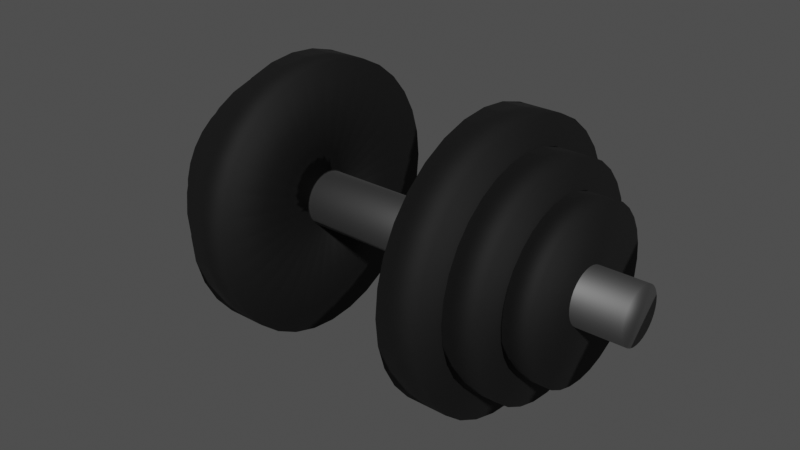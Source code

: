 # Source: dumbbell.blend  (saved by Blender 3.2.14; exported with 4.5.12 LTS)
import bpy
from mathutils import Matrix  # noqa: F401  (used for matrix-valued properties, if any)

bpy.ops.wm.read_factory_settings(use_empty=True)
scene = bpy.context.scene
scene.name = 'Scene'

# ---- collections
col_collection = bpy.data.collections.new('Collection'); scene.collection.children.link(col_collection)

# ---- materials (node trees are filled in below, after node groups)
mat_material_001 = bpy.data.materials.new('Material.001')
mat_material_001.use_transparent_shadow = False
mat_material_002 = bpy.data.materials.new('Material.002')
mat_material_002.use_transparent_shadow = False

# ---- material node trees
mat_material_001.use_nodes = True; mat_material_001.node_tree.nodes.clear()
_N = mat_material_001.node_tree.nodes; _L = mat_material_001.node_tree.links
n0 = _N.new('ShaderNodeBsdfPrincipled'); n0.name = 'Principled BSDF'; n0.location = (10, 300)
n0.distribution = 'GGX'
n0.subsurface_method = 'RANDOM_WALK_SKIN'
n0.inputs[0].default_value = (0.1687, 0.1687, 0.1687, 1.0)
n0.inputs[1].default_value = 1.0
n0.inputs[2].default_value = 0.65
n0.inputs[3].default_value = 1.45
n0.inputs[27].default_value = (0.0, 0.0, 0.0, 1.0)
n0.inputs[28].default_value = 1.0
n1 = _N.new('ShaderNodeOutputMaterial'); n1.name = 'Material Output'; n1.location = (300, 300)
_L.new(n0.outputs[0], n1.inputs[0])
n1.is_active_output = True
mat_material_002.use_nodes = True; mat_material_002.node_tree.nodes.clear()
_N = mat_material_002.node_tree.nodes; _L = mat_material_002.node_tree.links
n0 = _N.new('ShaderNodeOutputMaterial'); n0.name = 'Material Output'; n0.location = (300, 300)
n1 = _N.new('ShaderNodeBsdfPrincipled'); n1.name = 'Principled BSDF'; n1.location = (10, 300)
n1.distribution = 'GGX'
n1.subsurface_method = 'RANDOM_WALK_SKIN'
n1.inputs[0].default_value = (0.0, 0.0, 0.0, 1.0)
n1.inputs[2].default_value = 0.8
n1.inputs[3].default_value = 1.45
n1.inputs[27].default_value = (0.0, 0.0, 0.0, 1.0)
_L.new(n1.outputs[0], n0.inputs[0])
n0.is_active_output = True

# ---- world
world_world = bpy.data.worlds.new('World'); scene.world = world_world
world_world.use_nodes = True; world_world.node_tree.nodes.clear()
_N = world_world.node_tree.nodes; _L = world_world.node_tree.links
n0 = _N.new('ShaderNodeOutputWorld'); n0.name = 'World Output'; n0.location = (300, 300)
n1 = _N.new('ShaderNodeBackground'); n1.name = 'Background'; n1.location = (10, 300)
n1.inputs[0].default_value = (0.06285, 0.06285, 0.06285, 1.0)
_L.new(n1.outputs[0], n0.inputs[0])
n0.is_active_output = True
world_world.color = (0.05088, 0.05088, 0.05088)
world_world.use_sun_shadow = False
world_world.sun_shadow_jitter_overblur = 0.0

# ---- meshes
me_cylinder = bpy.data.meshes.new('Cylinder')
me_cylinder.from_pydata([(0.0, 0.2, -1.5), (0.0, 0.2, 1.5), (0.03902, 0.1962, -1.5), (0.03902, 0.1962, 1.5), (0.07654, 0.1848, -1.5), (0.07654, 0.1848, 1.5), (0.1111, 0.1663, -1.5), (0.1111, 0.1663, 1.5), (0.1414, 0.1414, -1.5), (0.1414, 0.1414, 1.5), (0.1663, 0.1111, -1.5), (0.1663, 0.1111, 1.5), (0.1848, 0.07654, -1.5), (0.1848, 0.07654, 1.5), (0.1962, 0.03902, -1.5), (0.1962, 0.03902, 1.5), (0.2, -8.742e-09, -1.5), (0.2, -8.742e-09, 1.5), (0.1962, -0.03902, -1.5), (0.1962, -0.03902, 1.5), (0.1848, -0.07654, -1.5), (0.1848, -0.07654, 1.5), (0.1663, -0.1111, -1.5), (0.1663, -0.1111, 1.5), (0.1414, -0.1414, -1.5), (0.1414, -0.1414, 1.5), (0.1111, -0.1663, -1.5), (0.1111, -0.1663, 1.5), (0.07654, -0.1848, -1.5), (0.07654, -0.1848, 1.5), (0.03902, -0.1962, -1.5), (0.03902, -0.1962, 1.5), (-1.748e-08, -0.2, -1.5), (-1.748e-08, -0.2, 1.5), (-0.03902, -0.1962, -1.5), (-0.03902, -0.1962, 1.5), (-0.07654, -0.1848, -1.5), (-0.07654, -0.1848, 1.5), (-0.1111, -0.1663, -1.5), (-0.1111, -0.1663, 1.5), (-0.1414, -0.1414, -1.5), (-0.1414, -0.1414, 1.5), (-0.1663, -0.1111, -1.5), (-0.1663, -0.1111, 1.5), (-0.1848, -0.07654, -1.5), (-0.1848, -0.07654, 1.5), (-0.1962, -0.03902, -1.5), (-0.1962, -0.03902, 1.5), (-0.2, 2.385e-09, -1.5), (-0.2, 2.385e-09, 1.5), (-0.1962, 0.03902, -1.5), (-0.1962, 0.03902, 1.5), (-0.1848, 0.07654, -1.5), (-0.1848, 0.07654, 1.5), (-0.1663, 0.1111, -1.5), (-0.1663, 0.1111, 1.5), (-0.1414, 0.1414, -1.5), (-0.1414, 0.1414, 1.5), (-0.1111, 0.1663, -1.5), (-0.1111, 0.1663, 1.5), (-0.07654, 0.1848, -1.5), (-0.07654, 0.1848, 1.5), (-0.03902, 0.1962, -1.5), (-0.03902, 0.1962, 1.5)], [], [(0, 1, 3, 2), (2, 3, 5, 4), (4, 5, 7, 6), (6, 7, 9, 8), (8, 9, 11, 10), (10, 11, 13, 12), (12, 13, 15, 14), (14, 15, 17, 16), (16, 17, 19, 18), (18, 19, 21, 20), (20, 21, 23, 22), (22, 23, 25, 24), (24, 25, 27, 26), (26, 27, 29, 28), (28, 29, 31, 30), (30, 31, 33, 32), (32, 33, 35, 34), (34, 35, 37, 36), (36, 37, 39, 38), (38, 39, 41, 40), (40, 41, 43, 42), (42, 43, 45, 44), (44, 45, 47, 46), (46, 47, 49, 48), (48, 49, 51, 50), (50, 51, 53, 52), (52, 53, 55, 54), (54, 55, 57, 56), (56, 57, 59, 58), (58, 59, 61, 60), (3, 1, 63, 61, 59, 57, 55, 53, 51, 49, 47, 45, 43, 41, 39, 37, 35, 33, 31, 29, 27, 25, 23, 21, 19, 17, 15, 13, 11, 9, 7, 5), (60, 61, 63, 62), (62, 63, 1, 0), (0, 2, 4, 6, 8, 10, 12, 14, 16, 18, 20, 22, 24, 26, 28, 30, 32, 34, 36, 38, 40, 42, 44, 46, 48, 50, 52, 54, 56, 58, 60, 62)])
me_cylinder.polygons.foreach_set('use_smooth', [True] * 34)
_uv = me_cylinder.uv_layers.new(name='UVMap')
_uv.uv.foreach_set('vector', [1.0, 0.5, 1.0, 1.0, 0.9688, 1.0, 0.9688, 0.5, 0.9688, 0.5, 0.9688, 1.0, 0.9375, 1.0, 0.9375, 0.5, 0.9375, 0.5, 0.9375, 1.0, 0.9062, 1.0, 0.9062, 0.5, 0.9062, 0.5, 0.9062, 1.0, 0.875, 1.0, 0.875, 0.5, 0.875, 0.5, 0.875, 1.0, 0.8438, 1.0, 0.8438, 0.5, 0.8438, 0.5, 0.8438, 1.0, 0.8125, 1.0, 0.8125, 0.5, 0.8125, 0.5, 0.8125, 1.0, 0.7812, 1.0, 0.7812, 0.5, 0.7812, 0.5, 0.7812, 1.0, 0.75, 1.0, 0.75, 0.5, 0.75, 0.5, 0.75, 1.0, 0.7188, 1.0, 0.7188, 0.5, 0.7188, 0.5, 0.7188, 1.0, 0.6875, 1.0, 0.6875, 0.5, 0.6875, 0.5, 0.6875, 1.0, 0.6562, 1.0, 0.6562, 0.5, 0.6562, 0.5, 0.6562, 1.0, 0.625, 1.0, 0.625, 0.5, 0.625, 0.5, 0.625, 1.0, 0.5938, 1.0, 0.5938, 0.5, 0.5938, 0.5, 0.5938, 1.0, 0.5625, 1.0, 0.5625, 0.5, 0.5625, 0.5, 0.5625, 1.0, 0.5312, 1.0, 0.5312, 0.5, 0.5312, 0.5, 0.5312, 1.0, 0.5, 1.0, 0.5, 0.5, 0.5, 0.5, 0.5, 1.0, 0.4688, 1.0, 0.4688, 0.5, 0.4688, 0.5, 0.4688, 1.0, 0.4375, 1.0, 0.4375, 0.5, 0.4375, 0.5, 0.4375, 1.0, 0.4062, 1.0, 0.4062, 0.5, 0.4062, 0.5, 0.4062, 1.0, 0.375, 1.0, 0.375, 0.5, 0.375, 0.5, 0.375, 1.0, 0.3438, 1.0, 0.3438, 0.5, 0.3438, 0.5, 0.3438, 1.0, 0.3125, 1.0, 0.3125, 0.5, 0.3125, 0.5, 0.3125, 1.0, 0.2812, 1.0, 0.2812, 0.5, 0.2812, 0.5, 0.2812, 1.0, 0.25, 1.0, 0.25, 0.5, 0.25, 0.5, 0.25, 1.0, 0.2188, 1.0, 0.2188, 0.5, 0.2188, 0.5, 0.2188, 1.0, 0.1875, 1.0, 0.1875, 0.5, 0.1875, 0.5, 0.1875, 1.0, 0.1562, 1.0, 0.1562, 0.5, 0.1562, 0.5, 0.1562, 1.0, 0.125, 1.0, 0.125, 0.5, 0.125, 0.5, 0.125, 1.0, 0.09375, 1.0, 0.09375, 0.5, 0.09375, 0.5, 0.09375, 1.0, 0.0625, 1.0, 0.0625, 0.5, 0.2968, 0.4854, 0.25, 0.49, 0.2032, 0.4854, 0.1582, 0.4717, 0.1167, 0.4496, 0.08029, 0.4197, 0.05045, 0.3833, 0.02827, 0.3418, 0.01461, 0.2968, 0.01, 0.25, 0.01461, 0.2032, 0.02827, 0.1582, 0.05045, 0.1167, 0.08029, 0.08029, 0.1167, 0.05045, 0.1582, 0.02827, 0.2032, 0.01461, 0.25, 0.01, 0.2968, 0.01461, 0.3418, 0.02827, 0.3833, 0.05045, 0.4197, 0.08029, 0.4496, 0.1167, 0.4717, 0.1582, 0.4854, 0.2032, 0.49, 0.25, 0.4854, 0.2968, 0.4717, 0.3418, 0.4496, 0.3833, 0.4197, 0.4197, 0.3833, 0.4496, 0.3418, 0.4717, 0.0625, 0.5, 0.0625, 1.0, 0.03125, 1.0, 0.03125, 0.5, 0.03125, 0.5, 0.03125, 1.0, 0.0, 1.0, 0.0, 0.5, 0.75, 0.49, 0.7968, 0.4854, 0.8418, 0.4717, 0.8833, 0.4496, 0.9197, 0.4197, 0.9496, 0.3833, 0.9717, 0.3418, 0.9854, 0.2968, 0.99, 0.25, 0.9854, 0.2032, 0.9717, 0.1582, 0.9496, 0.1167, 0.9197, 0.08029, 0.8833, 0.05045, 0.8418, 0.02827, 0.7968, 0.01461, 0.75, 0.01, 0.7032, 0.01461, 0.6582, 0.02827, 0.6167, 0.05045, 0.5803, 0.08029, 0.5504, 0.1167, 0.5283, 0.1582, 0.5146, 0.2032, 0.51, 0.25, 0.5146, 0.2968, 0.5283, 0.3418, 0.5504, 0.3833, 0.5803, 0.4197, 0.6167, 0.4496, 0.6582, 0.4717, 0.7032, 0.4854])
me_cylinder.materials.append(mat_material_001)
me_cylinder.update()
me_cylinder_001 = bpy.data.meshes.new('Cylinder.001')
me_cylinder_001.from_pydata([(0.0, 1.001, -0.15), (0.0, 1.001, 0.15), (0.1953, 0.9818, -0.15), (0.1953, 0.9818, 0.15), (0.3831, 0.9248, -0.15), (0.3831, 0.9248, 0.15), (0.5561, 0.8323, -0.15), (0.5561, 0.8323, 0.15), (0.7078, 0.7078, -0.15), (0.7078, 0.7078, 0.15), (0.8323, 0.5561, -0.15), (0.8323, 0.5561, 0.15), (0.9248, 0.3831, -0.15), (0.9248, 0.3831, 0.15), (0.9818, 0.1953, -0.15), (0.9818, 0.1953, 0.15), (1.001, -4.376e-08, -0.15), (1.001, -4.376e-08, 0.15), (0.9818, -0.1953, -0.15), (0.9818, -0.1953, 0.15), (0.9248, -0.3831, -0.15), (0.9248, -0.3831, 0.15), (0.8323, -0.5561, -0.15), (0.8323, -0.5561, 0.15), (0.7078, -0.7078, -0.15), (0.7078, -0.7078, 0.15), (0.5561, -0.8323, -0.15), (0.5561, -0.8323, 0.15), (0.3831, -0.9248, -0.15), (0.3831, -0.9248, 0.15), (0.1953, -0.9818, -0.15), (0.1953, -0.9818, 0.15), (-8.751e-08, -1.001, -0.15), (-8.751e-08, -1.001, 0.15), (-0.1953, -0.9818, -0.15), (-0.1953, -0.9818, 0.15), (-0.3831, -0.9248, -0.15), (-0.3831, -0.9248, 0.15), (-0.5561, -0.8323, -0.15), (-0.5561, -0.8323, 0.15), (-0.7078, -0.7078, -0.15), (-0.7078, -0.7078, 0.15), (-0.8323, -0.5561, -0.15), (-0.8323, -0.5561, 0.15), (-0.9248, -0.3831, -0.15), (-0.9248, -0.3831, 0.15), (-0.9818, -0.1953, -0.15), (-0.9818, -0.1953, 0.15), (-1.001, 1.194e-08, -0.15), (-1.001, 1.194e-08, 0.15), (-0.9818, 0.1953, -0.15), (-0.9818, 0.1953, 0.15), (-0.9248, 0.3831, -0.15), (-0.9248, 0.3831, 0.15), (-0.8323, 0.5561, -0.15), (-0.8323, 0.5561, 0.15), (-0.7078, 0.7078, -0.15), (-0.7078, 0.7078, 0.15), (-0.5561, 0.8323, -0.15), (-0.5561, 0.8323, 0.15), (-0.3831, 0.9248, -0.15), (-0.3831, 0.9248, 0.15), (-0.1953, 0.9818, -0.15), (-0.1953, 0.9818, 0.15), (2.844e-08, 0.2062, 0.15), (0.04023, 0.2022, 0.15), (0.07891, 0.1905, 0.15), (0.1146, 0.1715, 0.15), (0.1458, 0.1458, 0.15), (0.1715, 0.1146, 0.15), (0.1905, 0.07891, 0.15), (0.2022, 0.04023, 0.15), (0.2062, -2.528e-08, 0.15), (0.2022, -0.04023, 0.15), (0.1905, -0.07891, 0.15), (0.1715, -0.1146, 0.15), (0.1458, -0.1458, 0.15), (0.1146, -0.1715, 0.15), (0.07891, -0.1905, 0.15), (0.04023, -0.2022, 0.15), (1.041e-08, -0.2062, 0.15), (-0.04023, -0.2022, 0.15), (-0.07891, -0.1905, 0.15), (-0.1146, -0.1715, 0.15), (-0.1458, -0.1458, 0.15), (-0.1715, -0.1146, 0.15), (-0.1905, -0.07891, 0.15), (-0.2022, -0.04023, 0.15), (-0.2062, -1.381e-08, 0.15), (-0.2022, 0.04023, 0.15), (-0.1905, 0.07891, 0.15), (-0.1715, 0.1146, 0.15), (-0.1458, 0.1458, 0.15), (-0.1146, 0.1715, 0.15), (-0.07891, 0.1905, 0.15), (-0.04023, 0.2022, 0.15), (3.879e-08, 0.2074, -0.15), (0.04046, 0.2034, -0.15), (0.07937, 0.1916, -0.15), (0.1152, 0.1724, -0.15), (0.1467, 0.1467, -0.15), (0.1724, 0.1152, -0.15), (0.1916, 0.07937, -0.15), (0.2034, 0.04046, -0.15), (0.2074, -2.531e-08, -0.15), (0.2034, -0.04046, -0.15), (0.1916, -0.07937, -0.15), (0.1724, -0.1152, -0.15), (0.1467, -0.1467, -0.15), (0.1152, -0.1724, -0.15), (0.07937, -0.1916, -0.15), (0.04046, -0.2034, -0.15), (2.066e-08, -0.2074, -0.15), (-0.04046, -0.2034, -0.15), (-0.07937, -0.1916, -0.15), (-0.1152, -0.1724, -0.15), (-0.1467, -0.1467, -0.15), (-0.1724, -0.1152, -0.15), (-0.1916, -0.07937, -0.15), (-0.2034, -0.04046, -0.15), (-0.2074, -1.377e-08, -0.15), (-0.2034, 0.04046, -0.15), (-0.1916, 0.07937, -0.15), (-0.1724, 0.1152, -0.15), (-0.1467, 0.1467, -0.15), (-0.1152, 0.1724, -0.15), (-0.07937, 0.1916, -0.15), (-0.04046, 0.2034, -0.15), (4.374e-08, 0.2074, 0.1505), (0.04046, 0.2034, 0.1505), (0.07937, 0.1916, 0.1505), (0.1152, 0.1724, 0.1505), (0.1467, 0.1467, 0.1505), (0.1724, 0.1152, 0.1505), (0.1916, 0.07937, 0.1505), (0.2034, 0.04046, 0.1505), (0.2074, -2.531e-08, 0.1505), (0.2034, -0.04046, 0.1505), (0.1916, -0.07937, 0.1505), (0.1724, -0.1152, 0.1505), (0.1467, -0.1467, 0.1505), (0.1152, -0.1724, 0.1505), (0.07937, -0.1916, 0.1505), (0.04046, -0.2034, 0.1505), (2.561e-08, -0.2074, 0.1505), (-0.04046, -0.2034, 0.1505), (-0.07937, -0.1916, 0.1505), (-0.1152, -0.1724, 0.1505), (-0.1467, -0.1467, 0.1505), (-0.1724, -0.1152, 0.1505), (-0.1916, -0.07937, 0.1505), (-0.2034, -0.04046, 0.1505), (-0.2074, -1.377e-08, 0.1505), (-0.2034, 0.04046, 0.1505), (-0.1916, 0.07937, 0.1505), (-0.1724, 0.1152, 0.1505), (-0.1467, 0.1467, 0.1505), (-0.1152, 0.1724, 0.1505), (-0.07937, 0.1916, 0.1505), (-0.04046, 0.2034, 0.1505), (3.472e-08, 0.2062, -0.1484), (0.04023, 0.2022, -0.1484), (0.07891, 0.1905, -0.1484), (0.1146, 0.1715, -0.1484), (0.1458, 0.1458, -0.1484), (0.1715, 0.1146, -0.1484), (0.1905, 0.07891, -0.1484), (0.2022, 0.04023, -0.1484), (0.2062, -2.528e-08, -0.1484), (0.2022, -0.04023, -0.1484), (0.1905, -0.07891, -0.1484), (0.1715, -0.1146, -0.1484), (0.1458, -0.1458, -0.1484), (0.1146, -0.1715, -0.1484), (0.07891, -0.1905, -0.1484), (0.04023, -0.2022, -0.1484), (1.669e-08, -0.2062, -0.1484), (-0.04023, -0.2022, -0.1484), (-0.07891, -0.1905, -0.1484), (-0.1146, -0.1715, -0.1484), (-0.1458, -0.1458, -0.1484), (-0.1715, -0.1146, -0.1484), (-0.1905, -0.07891, -0.1484), (-0.2022, -0.04023, -0.1484), (-0.2062, -1.381e-08, -0.1484), (-0.2022, 0.04023, -0.1484), (-0.1905, 0.07891, -0.1484), (-0.1715, 0.1146, -0.1484), (-0.1458, 0.1458, -0.1484), (-0.1146, 0.1715, -0.1484), (-0.07891, 0.1905, -0.1484), (-0.04023, 0.2022, -0.1484)], [], [(0, 1, 3, 2), (2, 3, 5, 4), (4, 5, 7, 6), (6, 7, 9, 8), (8, 9, 11, 10), (10, 11, 13, 12), (12, 13, 15, 14), (14, 15, 17, 16), (16, 17, 19, 18), (18, 19, 21, 20), (20, 21, 23, 22), (22, 23, 25, 24), (24, 25, 27, 26), (26, 27, 29, 28), (28, 29, 31, 30), (30, 31, 33, 32), (32, 33, 35, 34), (34, 35, 37, 36), (36, 37, 39, 38), (38, 39, 41, 40), (40, 41, 43, 42), (42, 43, 45, 44), (44, 45, 47, 46), (46, 47, 49, 48), (48, 49, 51, 50), (50, 51, 53, 52), (52, 53, 55, 54), (54, 55, 57, 56), (56, 57, 59, 58), (58, 59, 61, 60), (17, 15, 71, 72), (60, 61, 63, 62), (62, 63, 1, 0), (18, 20, 106, 105), (77, 76, 172, 173), (35, 33, 80, 81), (53, 51, 89, 90), (9, 7, 67, 68), (27, 25, 76, 77), (45, 43, 85, 86), (63, 61, 94, 95), (19, 17, 72, 73), (37, 35, 81, 82), (55, 53, 90, 91), (11, 9, 68, 69), (29, 27, 77, 78), (47, 45, 86, 87), (3, 1, 64, 65), (1, 63, 95, 64), (21, 19, 73, 74), (39, 37, 82, 83), (57, 55, 91, 92), (13, 11, 69, 70), (31, 29, 78, 79), (49, 47, 87, 88), (5, 3, 65, 66), (23, 21, 74, 75), (41, 39, 83, 84), (59, 57, 92, 93), (15, 13, 70, 71), (33, 31, 79, 80), (51, 49, 88, 89), (7, 5, 66, 67), (25, 23, 75, 76), (43, 41, 84, 85), (61, 59, 93, 94), (104, 105, 137, 136), (36, 38, 115, 114), (54, 56, 124, 123), (10, 12, 102, 101), (28, 30, 111, 110), (46, 48, 120, 119), (2, 4, 98, 97), (20, 22, 107, 106), (38, 40, 116, 115), (56, 58, 125, 124), (12, 14, 103, 102), (30, 32, 112, 111), (48, 50, 121, 120), (4, 6, 99, 98), (22, 24, 108, 107), (40, 42, 117, 116), (58, 60, 126, 125), (14, 16, 104, 103), (32, 34, 113, 112), (50, 52, 122, 121), (6, 8, 100, 99), (24, 26, 109, 108), (42, 44, 118, 117), (60, 62, 127, 126), (16, 18, 105, 104), (34, 36, 114, 113), (52, 54, 123, 122), (8, 10, 101, 100), (26, 28, 110, 109), (44, 46, 119, 118), (0, 2, 97, 96), (62, 0, 96, 127), (128, 129, 130, 131, 132, 133, 134, 135, 136, 137, 138, 139, 140, 141, 142, 143, 144, 145, 146, 147, 148, 149, 150, 151, 152, 153, 154, 155, 156, 157, 158, 159), (118, 119, 151, 150), (105, 106, 138, 137), (119, 120, 152, 151), (106, 107, 139, 138), (120, 121, 153, 152), (107, 108, 140, 139), (121, 122, 154, 153), (108, 109, 141, 140), (122, 123, 155, 154), (109, 110, 142, 141), (96, 97, 129, 128), (123, 124, 156, 155), (110, 111, 143, 142), (97, 98, 130, 129), (124, 125, 157, 156), (111, 112, 144, 143), (98, 99, 131, 130), (125, 126, 158, 157), (112, 113, 145, 144), (99, 100, 132, 131), (126, 127, 159, 158), (113, 114, 146, 145), (100, 101, 133, 132), (127, 96, 128, 159), (114, 115, 147, 146), (101, 102, 134, 133), (115, 116, 148, 147), (102, 103, 135, 134), (116, 117, 149, 148), (103, 104, 136, 135), (117, 118, 150, 149), (161, 160, 191, 190, 189, 188, 187, 186, 185, 184, 183, 182, 181, 180, 179, 178, 177, 176, 175, 174, 173, 172, 171, 170, 169, 168, 167, 166, 165, 164, 163, 162), (91, 90, 186, 187), (78, 77, 173, 174), (65, 64, 160, 161), (92, 91, 187, 188), (79, 78, 174, 175), (66, 65, 161, 162), (93, 92, 188, 189), (80, 79, 175, 176), (67, 66, 162, 163), (94, 93, 189, 190), (81, 80, 176, 177), (68, 67, 163, 164), (95, 94, 190, 191), (82, 81, 177, 178), (69, 68, 164, 165), (64, 95, 191, 160), (83, 82, 178, 179), (70, 69, 165, 166), (84, 83, 179, 180), (71, 70, 166, 167), (85, 84, 180, 181), (72, 71, 167, 168), (86, 85, 181, 182), (73, 72, 168, 169), (87, 86, 182, 183), (74, 73, 169, 170), (88, 87, 183, 184), (75, 74, 170, 171), (89, 88, 184, 185), (76, 75, 171, 172), (90, 89, 185, 186)])
me_cylinder_001.polygons.foreach_set('use_smooth', [True] * 162)
_uv = me_cylinder_001.uv_layers.new(name='UVMap')
_uv.uv.foreach_set('vector', [1.0, 0.5, 1.0, 1.0, 0.9688, 1.0, 0.9688, 0.5, 0.9688, 0.5, 0.9688, 1.0, 0.9375, 1.0, 0.9375, 0.5, 0.9375, 0.5, 0.9375, 1.0, 0.9062, 1.0, 0.9062, 0.5, 0.9062, 0.5, 0.9062, 1.0, 0.875, 1.0, 0.875, 0.5, 0.875, 0.5, 0.875, 1.0, 0.8438, 1.0, 0.8438, 0.5, 0.8438, 0.5, 0.8438, 1.0, 0.8125, 1.0, 0.8125, 0.5, 0.8125, 0.5, 0.8125, 1.0, 0.7812, 1.0, 0.7812, 0.5, 0.7812, 0.5, 0.7812, 1.0, 0.75, 1.0, 0.75, 0.5, 0.75, 0.5, 0.75, 1.0, 0.7188, 1.0, 0.7188, 0.5, 0.7188, 0.5, 0.7188, 1.0, 0.6875, 1.0, 0.6875, 0.5, 0.6875, 0.5, 0.6875, 1.0, 0.6562, 1.0, 0.6562, 0.5, 0.6562, 0.5, 0.6562, 1.0, 0.625, 1.0, 0.625, 0.5, 0.625, 0.5, 0.625, 1.0, 0.5938, 1.0, 0.5938, 0.5, 0.5938, 0.5, 0.5938, 1.0, 0.5625, 1.0, 0.5625, 0.5, 0.5625, 0.5, 0.5625, 1.0, 0.5312, 1.0, 0.5312, 0.5, 0.5312, 0.5, 0.5312, 1.0, 0.5, 1.0, 0.5, 0.5, 0.5, 0.5, 0.5, 1.0, 0.4688, 1.0, 0.4688, 0.5, 0.4688, 0.5, 0.4688, 1.0, 0.4375, 1.0, 0.4375, 0.5, 0.4375, 0.5, 0.4375, 1.0, 0.4062, 1.0, 0.4062, 0.5, 0.4062, 0.5, 0.4062, 1.0, 0.375, 1.0, 0.375, 0.5, 0.375, 0.5, 0.375, 1.0, 0.3438, 1.0, 0.3438, 0.5, 0.3438, 0.5, 0.3438, 1.0, 0.3125, 1.0, 0.3125, 0.5, 0.3125, 0.5, 0.3125, 1.0, 0.2812, 1.0, 0.2812, 0.5, 0.2812, 0.5, 0.2812, 1.0, 0.25, 1.0, 0.25, 0.5, 0.25, 0.5, 0.25, 1.0, 0.2188, 1.0, 0.2188, 0.5, 0.2188, 0.5, 0.2188, 1.0, 0.1875, 1.0, 0.1875, 0.5, 0.1875, 0.5, 0.1875, 1.0, 0.1562, 1.0, 0.1562, 0.5, 0.1562, 0.5, 0.1562, 1.0, 0.125, 1.0, 0.125, 0.5, 0.125, 0.5, 0.125, 1.0, 0.09375, 1.0, 0.09375, 0.5, 0.09375, 0.5, 0.09375, 1.0, 0.0625, 1.0, 0.0625, 0.5, 0.75, 1.0, 0.7812, 1.0, 0.7812, 1.0, 0.75, 1.0, 0.0625, 0.5, 0.0625, 1.0, 0.03125, 1.0, 0.03125, 0.5, 0.03125, 0.5, 0.03125, 1.0, 0.0, 1.0, 0.0, 0.5, 0.7188, 0.5, 0.6875, 0.5, 0.6875, 0.5, 0.7188, 0.5, 0.5938, 1.0, 0.625, 1.0, 0.625, 1.0, 0.5938, 1.0, 0.4688, 1.0, 0.5, 1.0, 0.5, 1.0, 0.4688, 1.0, 0.1875, 1.0, 0.2188, 1.0, 0.2188, 1.0, 0.1875, 1.0, 0.875, 1.0, 0.9062, 1.0, 0.9062, 1.0, 0.875, 1.0, 0.5938, 1.0, 0.625, 1.0, 0.625, 1.0, 0.5938, 1.0, 0.3125, 1.0, 0.3438, 1.0, 0.3438, 1.0, 0.3125, 1.0, 0.03125, 1.0, 0.0625, 1.0, 0.0625, 1.0, 0.03125, 1.0, 0.7188, 1.0, 0.75, 1.0, 0.75, 1.0, 0.7188, 1.0, 0.4375, 1.0, 0.4688, 1.0, 0.4688, 1.0, 0.4375, 1.0, 0.1562, 1.0, 0.1875, 1.0, 0.1875, 1.0, 0.1562, 1.0, 0.8438, 1.0, 0.875, 1.0, 0.875, 1.0, 0.8438, 1.0, 0.5625, 1.0, 0.5938, 1.0, 0.5938, 1.0, 0.5625, 1.0, 0.2812, 1.0, 0.3125, 1.0, 0.3125, 1.0, 0.2812, 1.0, 0.9688, 1.0, 1.0, 1.0, 1.0, 1.0, 0.9688, 1.0, 0.0, 1.0, 0.03125, 1.0, 0.03125, 1.0, 0.0, 1.0, 0.6875, 1.0, 0.7188, 1.0, 0.7188, 1.0, 0.6875, 1.0, 0.4062, 1.0, 0.4375, 1.0, 0.4375, 1.0, 0.4062, 1.0, 0.125, 1.0, 0.1562, 1.0, 0.1562, 1.0, 0.125, 1.0, 0.8125, 1.0, 0.8438, 1.0, 0.8438, 1.0, 0.8125, 1.0, 0.5312, 1.0, 0.5625, 1.0, 0.5625, 1.0, 0.5312, 1.0, 0.25, 1.0, 0.2812, 1.0, 0.2812, 1.0, 0.25, 1.0, 0.9375, 1.0, 0.9688, 1.0, 0.9688, 1.0, 0.9375, 1.0, 0.6562, 1.0, 0.6875, 1.0, 0.6875, 1.0, 0.6562, 1.0, 0.375, 1.0, 0.4062, 1.0, 0.4062, 1.0, 0.375, 1.0, 0.09375, 1.0, 0.125, 1.0, 0.125, 1.0, 0.09375, 1.0, 0.7812, 1.0, 0.8125, 1.0, 0.8125, 1.0, 0.7812, 1.0, 0.5, 1.0, 0.5312, 1.0, 0.5312, 1.0, 0.5, 1.0, 0.2188, 1.0, 0.25, 1.0, 0.25, 1.0, 0.2188, 1.0, 0.9062, 1.0, 0.9375, 1.0, 0.9375, 1.0, 0.9062, 1.0, 0.625, 1.0, 0.6562, 1.0, 0.6562, 1.0, 0.625, 1.0, 0.3438, 1.0, 0.375, 1.0, 0.375, 1.0, 0.3438, 1.0, 0.0625, 1.0, 0.09375, 1.0, 0.09375, 1.0, 0.0625, 1.0, 0.75, 0.5, 0.7188, 0.5, 0.7188, 0.5, 0.75, 0.5, 0.4375, 0.5, 0.4062, 0.5, 0.4062, 0.5, 0.4375, 0.5, 0.1562, 0.5, 0.125, 0.5, 0.125, 0.5, 0.1562, 0.5, 0.8438, 0.5, 0.8125, 0.5, 0.8125, 0.5, 0.8438, 0.5, 0.5625, 0.5, 0.5312, 0.5, 0.5312, 0.5, 0.5625, 0.5, 0.2812, 0.5, 0.25, 0.5, 0.25, 0.5, 0.2812, 0.5, 0.9688, 0.5, 0.9375, 0.5, 0.9375, 0.5, 0.9688, 0.5, 0.6875, 0.5, 0.6562, 0.5, 0.6562, 0.5, 0.6875, 0.5, 0.4062, 0.5, 0.375, 0.5, 0.375, 0.5, 0.4062, 0.5, 0.125, 0.5, 0.09375, 0.5, 0.09375, 0.5, 0.125, 0.5, 0.8125, 0.5, 0.7812, 0.5, 0.7812, 0.5, 0.8125, 0.5, 0.5312, 0.5, 0.5, 0.5, 0.5, 0.5, 0.5312, 0.5, 0.25, 0.5, 0.2188, 0.5, 0.2188, 0.5, 0.25, 0.5, 0.9375, 0.5, 0.9062, 0.5, 0.9062, 0.5, 0.9375, 0.5, 0.6562, 0.5, 0.625, 0.5, 0.625, 0.5, 0.6562, 0.5, 0.375, 0.5, 0.3438, 0.5, 0.3438, 0.5, 0.375, 0.5, 0.09375, 0.5, 0.0625, 0.5, 0.0625, 0.5, 0.09375, 0.5, 0.7812, 0.5, 0.75, 0.5, 0.75, 0.5, 0.7812, 0.5, 0.5, 0.5, 0.4688, 0.5, 0.4688, 0.5, 0.5, 0.5, 0.2188, 0.5, 0.1875, 0.5, 0.1875, 0.5, 0.2188, 0.5, 0.9062, 0.5, 0.875, 0.5, 0.875, 0.5, 0.9062, 0.5, 0.625, 0.5, 0.5938, 0.5, 0.5938, 0.5, 0.625, 0.5, 0.3438, 0.5, 0.3125, 0.5, 0.3125, 0.5, 0.3438, 0.5, 0.0625, 0.5, 0.03125, 0.5, 0.03125, 0.5, 0.0625, 0.5, 0.75, 0.5, 0.7188, 0.5, 0.7188, 0.5, 0.75, 0.5, 0.4688, 0.5, 0.4375, 0.5, 0.4375, 0.5, 0.4688, 0.5, 0.1875, 0.5, 0.1562, 0.5, 0.1562, 0.5, 0.1875, 0.5, 0.875, 0.5, 0.8438, 0.5, 0.8438, 0.5, 0.875, 0.5, 0.5938, 0.5, 0.5625, 0.5, 0.5625, 0.5, 0.5938, 0.5, 0.3125, 0.5, 0.2812, 0.5, 0.2812, 0.5, 0.3125, 0.5, 1.0, 0.5, 0.9688, 0.5, 0.9688, 0.5, 1.0, 0.5, 0.03125, 0.5, 0.0, 0.5, 0.0, 0.5, 0.03125, 0.5, 0.75, 0.49, 0.7968, 0.4854, 0.8418, 0.4717, 0.8833, 0.4496, 0.9197, 0.4197, 0.9496, 0.3833, 0.9717, 0.3418, 0.9854, 0.2968, 0.99, 0.25, 0.9854, 0.2032, 0.9717, 0.1582, 0.9496, 0.1167, 0.9197, 0.08029, 0.8833, 0.05045, 0.8418, 0.02827, 0.7968, 0.01461, 0.75, 0.01, 0.7032, 0.01461, 0.6582, 0.02827, 0.6167, 0.05045, 0.5803, 0.08029, 0.5504, 0.1167, 0.5283, 0.1582, 0.5146, 0.2032, 0.51, 0.25, 0.5146, 0.2968, 0.5283, 0.3418, 0.5504, 0.3833, 0.5803, 0.4197, 0.6167, 0.4496, 0.6582, 0.4717, 0.7032, 0.4854, 0.3125, 0.5, 0.2812, 0.5, 0.2812, 0.5, 0.3125, 0.5, 0.7188, 0.5, 0.6875, 0.5, 0.6875, 0.5, 0.7188, 0.5, 0.2812, 0.5, 0.25, 0.5, 0.25, 0.5, 0.2812, 0.5, 0.6875, 0.5, 0.6562, 0.5, 0.6562, 0.5, 0.6875, 0.5, 0.25, 0.5, 0.2188, 0.5, 0.2188, 0.5, 0.25, 0.5, 0.6562, 0.5, 0.625, 0.5, 0.625, 0.5, 0.6562, 0.5, 0.2188, 0.5, 0.1875, 0.5, 0.1875, 0.5, 0.2188, 0.5, 0.625, 0.5, 0.5938, 0.5, 0.5938, 0.5, 0.625, 0.5, 0.1875, 0.5, 0.1562, 0.5, 0.1562, 0.5, 0.1875, 0.5, 0.5938, 0.5, 0.5625, 0.5, 0.5625, 0.5, 0.5938, 0.5, 1.0, 0.5, 0.9688, 0.5, 0.9688, 0.5, 1.0, 0.5, 0.1562, 0.5, 0.125, 0.5, 0.125, 0.5, 0.1562, 0.5, 0.5625, 0.5, 0.5312, 0.5, 0.5312, 0.5, 0.5625, 0.5, 0.9688, 0.5, 0.9375, 0.5, 0.9375, 0.5, 0.9688, 0.5, 0.125, 0.5, 0.09375, 0.5, 0.09375, 0.5, 0.125, 0.5, 0.5312, 0.5, 0.5, 0.5, 0.5, 0.5, 0.5312, 0.5, 0.9375, 0.5, 0.9062, 0.5, 0.9062, 0.5, 0.9375, 0.5, 0.09375, 0.5, 0.0625, 0.5, 0.0625, 0.5, 0.09375, 0.5, 0.5, 0.5, 0.4688, 0.5, 0.4688, 0.5, 0.5, 0.5, 0.9062, 0.5, 0.875, 0.5, 0.875, 0.5, 0.9062, 0.5, 0.0625, 0.5, 0.03125, 0.5, 0.03125, 0.5, 0.0625, 0.5, 0.4688, 0.5, 0.4375, 0.5, 0.4375, 0.5, 0.4688, 0.5, 0.875, 0.5, 0.8438, 0.5, 0.8438, 0.5, 0.875, 0.5, 0.03125, 0.5, 0.0, 0.5, 0.0, 0.5, 0.03125, 0.5, 0.4375, 0.5, 0.4062, 0.5, 0.4062, 0.5, 0.4375, 0.5, 0.8438, 0.5, 0.8125, 0.5, 0.8125, 0.5, 0.8438, 0.5, 0.4062, 0.5, 0.375, 0.5, 0.375, 0.5, 0.4062, 0.5, 0.8125, 0.5, 0.7812, 0.5, 0.7812, 0.5, 0.8125, 0.5, 0.375, 0.5, 0.3438, 0.5, 0.3438, 0.5, 0.375, 0.5, 0.7812, 0.5, 0.75, 0.5, 0.75, 0.5, 0.7812, 0.5, 0.3438, 0.5, 0.3125, 0.5, 0.3125, 0.5, 0.3438, 0.5, 0.2968, 0.4854, 0.25, 0.49, 0.2032, 0.4854, 0.1582, 0.4717, 0.1167, 0.4496, 0.08029, 0.4197, 0.05045, 0.3833, 0.02827, 0.3418, 0.01461, 0.2968, 0.01, 0.25, 0.01461, 0.2032, 0.02827, 0.1582, 0.05045, 0.1167, 0.08029, 0.08029, 0.1167, 0.05045, 0.1582, 0.02827, 0.2032, 0.01461, 0.25, 0.01, 0.2968, 0.01461, 0.3418, 0.02827, 0.3833, 0.05045, 0.4197, 0.08029, 0.4496, 0.1167, 0.4717, 0.1582, 0.4854, 0.2032, 0.49, 0.25, 0.4854, 0.2968, 0.4717, 0.3418, 0.4496, 0.3833, 0.4197, 0.4197, 0.3833, 0.4496, 0.3418, 0.4717, 0.1562, 1.0, 0.1875, 1.0, 0.1875, 1.0, 0.1562, 1.0, 0.5625, 1.0, 0.5938, 1.0, 0.5938, 1.0, 0.5625, 1.0, 0.9688, 1.0, 1.0, 1.0, 1.0, 1.0, 0.9688, 1.0, 0.125, 1.0, 0.1562, 1.0, 0.1562, 1.0, 0.125, 1.0, 0.5312, 1.0, 0.5625, 1.0, 0.5625, 1.0, 0.5312, 1.0, 0.9375, 1.0, 0.9688, 1.0, 0.9688, 1.0, 0.9375, 1.0, 0.09375, 1.0, 0.125, 1.0, 0.125, 1.0, 0.09375, 1.0, 0.5, 1.0, 0.5312, 1.0, 0.5312, 1.0, 0.5, 1.0, 0.9062, 1.0, 0.9375, 1.0, 0.9375, 1.0, 0.9062, 1.0, 0.0625, 1.0, 0.09375, 1.0, 0.09375, 1.0, 0.0625, 1.0, 0.4688, 1.0, 0.5, 1.0, 0.5, 1.0, 0.4688, 1.0, 0.875, 1.0, 0.9062, 1.0, 0.9062, 1.0, 0.875, 1.0, 0.03125, 1.0, 0.0625, 1.0, 0.0625, 1.0, 0.03125, 1.0, 0.4375, 1.0, 0.4688, 1.0, 0.4688, 1.0, 0.4375, 1.0, 0.8438, 1.0, 0.875, 1.0, 0.875, 1.0, 0.8438, 1.0, 0.0, 1.0, 0.03125, 1.0, 0.03125, 1.0, 0.0, 1.0, 0.4062, 1.0, 0.4375, 1.0, 0.4375, 1.0, 0.4062, 1.0, 0.8125, 1.0, 0.8438, 1.0, 0.8438, 1.0, 0.8125, 1.0, 0.375, 1.0, 0.4062, 1.0, 0.4062, 1.0, 0.375, 1.0, 0.7812, 1.0, 0.8125, 1.0, 0.8125, 1.0, 0.7812, 1.0, 0.3438, 1.0, 0.375, 1.0, 0.375, 1.0, 0.3438, 1.0, 0.75, 1.0, 0.7812, 1.0, 0.7812, 1.0, 0.75, 1.0, 0.3125, 1.0, 0.3438, 1.0, 0.3438, 1.0, 0.3125, 1.0, 0.7188, 1.0, 0.75, 1.0, 0.75, 1.0, 0.7188, 1.0, 0.2812, 1.0, 0.3125, 1.0, 0.3125, 1.0, 0.2812, 1.0, 0.6875, 1.0, 0.7188, 1.0, 0.7188, 1.0, 0.6875, 1.0, 0.25, 1.0, 0.2812, 1.0, 0.2812, 1.0, 0.25, 1.0, 0.6562, 1.0, 0.6875, 1.0, 0.6875, 1.0, 0.6562, 1.0, 0.2188, 1.0, 0.25, 1.0, 0.25, 1.0, 0.2188, 1.0, 0.625, 1.0, 0.6562, 1.0, 0.6562, 1.0, 0.625, 1.0, 0.1875, 1.0, 0.2188, 1.0, 0.2188, 1.0, 0.1875, 1.0])
me_cylinder_001.materials.append(mat_material_002)
me_cylinder_001.update()
me_cylinder_003 = bpy.data.meshes.new('Cylinder.003')
me_cylinder_003.from_pydata([(0.0, 1.001, -0.15), (0.0, 1.001, 0.15), (0.1953, 0.9818, -0.15), (0.1953, 0.9818, 0.15), (0.3831, 0.9248, -0.15), (0.3831, 0.9248, 0.15), (0.5561, 0.8323, -0.15), (0.5561, 0.8323, 0.15), (0.7078, 0.7078, -0.15), (0.7078, 0.7078, 0.15), (0.8323, 0.5561, -0.15), (0.8323, 0.5561, 0.15), (0.9248, 0.3831, -0.15), (0.9248, 0.3831, 0.15), (0.9818, 0.1953, -0.15), (0.9818, 0.1953, 0.15), (1.001, -4.376e-08, -0.15), (1.001, -4.376e-08, 0.15), (0.9818, -0.1953, -0.15), (0.9818, -0.1953, 0.15), (0.9248, -0.3831, -0.15), (0.9248, -0.3831, 0.15), (0.8323, -0.5561, -0.15), (0.8323, -0.5561, 0.15), (0.7078, -0.7078, -0.15), (0.7078, -0.7078, 0.15), (0.5561, -0.8323, -0.15), (0.5561, -0.8323, 0.15), (0.3831, -0.9248, -0.15), (0.3831, -0.9248, 0.15), (0.1953, -0.9818, -0.15), (0.1953, -0.9818, 0.15), (-8.751e-08, -1.001, -0.15), (-8.751e-08, -1.001, 0.15), (-0.1953, -0.9818, -0.15), (-0.1953, -0.9818, 0.15), (-0.3831, -0.9248, -0.15), (-0.3831, -0.9248, 0.15), (-0.5561, -0.8323, -0.15), (-0.5561, -0.8323, 0.15), (-0.7078, -0.7078, -0.15), (-0.7078, -0.7078, 0.15), (-0.8323, -0.5561, -0.15), (-0.8323, -0.5561, 0.15), (-0.9248, -0.3831, -0.15), (-0.9248, -0.3831, 0.15), (-0.9818, -0.1953, -0.15), (-0.9818, -0.1953, 0.15), (-1.001, 1.194e-08, -0.15), (-1.001, 1.194e-08, 0.15), (-0.9818, 0.1953, -0.15), (-0.9818, 0.1953, 0.15), (-0.9248, 0.3831, -0.15), (-0.9248, 0.3831, 0.15), (-0.8323, 0.5561, -0.15), (-0.8323, 0.5561, 0.15), (-0.7078, 0.7078, -0.15), (-0.7078, 0.7078, 0.15), (-0.5561, 0.8323, -0.15), (-0.5561, 0.8323, 0.15), (-0.3831, 0.9248, -0.15), (-0.3831, 0.9248, 0.15), (-0.1953, 0.9818, -0.15), (-0.1953, 0.9818, 0.15)], [], [(0, 1, 3, 2), (2, 3, 5, 4), (4, 5, 7, 6), (6, 7, 9, 8), (8, 9, 11, 10), (10, 11, 13, 12), (12, 13, 15, 14), (14, 15, 17, 16), (16, 17, 19, 18), (18, 19, 21, 20), (20, 21, 23, 22), (22, 23, 25, 24), (24, 25, 27, 26), (26, 27, 29, 28), (28, 29, 31, 30), (30, 31, 33, 32), (32, 33, 35, 34), (34, 35, 37, 36), (36, 37, 39, 38), (38, 39, 41, 40), (40, 41, 43, 42), (42, 43, 45, 44), (44, 45, 47, 46), (46, 47, 49, 48), (48, 49, 51, 50), (50, 51, 53, 52), (52, 53, 55, 54), (54, 55, 57, 56), (56, 57, 59, 58), (58, 59, 61, 60), (3, 1, 63, 61, 59, 57, 55, 53, 51, 49, 47, 45, 43, 41, 39, 37, 35, 33, 31, 29, 27, 25, 23, 21, 19, 17, 15, 13, 11, 9, 7, 5), (60, 61, 63, 62), (62, 63, 1, 0), (0, 2, 4, 6, 8, 10, 12, 14, 16, 18, 20, 22, 24, 26, 28, 30, 32, 34, 36, 38, 40, 42, 44, 46, 48, 50, 52, 54, 56, 58, 60, 62)])
me_cylinder_003.polygons.foreach_set('use_smooth', [True] * 34)
_uv = me_cylinder_003.uv_layers.new(name='UVMap')
_uv.uv.foreach_set('vector', [1.0, 0.5, 1.0, 1.0, 0.9688, 1.0, 0.9688, 0.5, 0.9688, 0.5, 0.9688, 1.0, 0.9375, 1.0, 0.9375, 0.5, 0.9375, 0.5, 0.9375, 1.0, 0.9062, 1.0, 0.9062, 0.5, 0.9062, 0.5, 0.9062, 1.0, 0.875, 1.0, 0.875, 0.5, 0.875, 0.5, 0.875, 1.0, 0.8438, 1.0, 0.8438, 0.5, 0.8438, 0.5, 0.8438, 1.0, 0.8125, 1.0, 0.8125, 0.5, 0.8125, 0.5, 0.8125, 1.0, 0.7812, 1.0, 0.7812, 0.5, 0.7812, 0.5, 0.7812, 1.0, 0.75, 1.0, 0.75, 0.5, 0.75, 0.5, 0.75, 1.0, 0.7188, 1.0, 0.7188, 0.5, 0.7188, 0.5, 0.7188, 1.0, 0.6875, 1.0, 0.6875, 0.5, 0.6875, 0.5, 0.6875, 1.0, 0.6562, 1.0, 0.6562, 0.5, 0.6562, 0.5, 0.6562, 1.0, 0.625, 1.0, 0.625, 0.5, 0.625, 0.5, 0.625, 1.0, 0.5938, 1.0, 0.5938, 0.5, 0.5938, 0.5, 0.5938, 1.0, 0.5625, 1.0, 0.5625, 0.5, 0.5625, 0.5, 0.5625, 1.0, 0.5312, 1.0, 0.5312, 0.5, 0.5312, 0.5, 0.5312, 1.0, 0.5, 1.0, 0.5, 0.5, 0.5, 0.5, 0.5, 1.0, 0.4688, 1.0, 0.4688, 0.5, 0.4688, 0.5, 0.4688, 1.0, 0.4375, 1.0, 0.4375, 0.5, 0.4375, 0.5, 0.4375, 1.0, 0.4062, 1.0, 0.4062, 0.5, 0.4062, 0.5, 0.4062, 1.0, 0.375, 1.0, 0.375, 0.5, 0.375, 0.5, 0.375, 1.0, 0.3438, 1.0, 0.3438, 0.5, 0.3438, 0.5, 0.3438, 1.0, 0.3125, 1.0, 0.3125, 0.5, 0.3125, 0.5, 0.3125, 1.0, 0.2812, 1.0, 0.2812, 0.5, 0.2812, 0.5, 0.2812, 1.0, 0.25, 1.0, 0.25, 0.5, 0.25, 0.5, 0.25, 1.0, 0.2188, 1.0, 0.2188, 0.5, 0.2188, 0.5, 0.2188, 1.0, 0.1875, 1.0, 0.1875, 0.5, 0.1875, 0.5, 0.1875, 1.0, 0.1562, 1.0, 0.1562, 0.5, 0.1562, 0.5, 0.1562, 1.0, 0.125, 1.0, 0.125, 0.5, 0.125, 0.5, 0.125, 1.0, 0.09375, 1.0, 0.09375, 0.5, 0.09375, 0.5, 0.09375, 1.0, 0.0625, 1.0, 0.0625, 0.5, 0.2968, 0.4854, 0.25, 0.49, 0.2032, 0.4854, 0.1582, 0.4717, 0.1167, 0.4496, 0.08029, 0.4197, 0.05045, 0.3833, 0.02827, 0.3418, 0.01461, 0.2968, 0.01, 0.25, 0.01461, 0.2032, 0.02827, 0.1582, 0.05045, 0.1167, 0.08029, 0.08029, 0.1167, 0.05045, 0.1582, 0.02827, 0.2032, 0.01461, 0.25, 0.01, 0.2968, 0.01461, 0.3418, 0.02827, 0.3833, 0.05045, 0.4197, 0.08029, 0.4496, 0.1167, 0.4717, 0.1582, 0.4854, 0.2032, 0.49, 0.25, 0.4854, 0.2968, 0.4717, 0.3418, 0.4496, 0.3833, 0.4197, 0.4197, 0.3833, 0.4496, 0.3418, 0.4717, 0.0625, 0.5, 0.0625, 1.0, 0.03125, 1.0, 0.03125, 0.5, 0.03125, 0.5, 0.03125, 1.0, 0.0, 1.0, 0.0, 0.5, 0.75, 0.49, 0.7968, 0.4854, 0.8418, 0.4717, 0.8833, 0.4496, 0.9197, 0.4197, 0.9496, 0.3833, 0.9717, 0.3418, 0.9854, 0.2968, 0.99, 0.25, 0.9854, 0.2032, 0.9717, 0.1582, 0.9496, 0.1167, 0.9197, 0.08029, 0.8833, 0.05045, 0.8418, 0.02827, 0.7968, 0.01461, 0.75, 0.01, 0.7032, 0.01461, 0.6582, 0.02827, 0.6167, 0.05045, 0.5803, 0.08029, 0.5504, 0.1167, 0.5283, 0.1582, 0.5146, 0.2032, 0.51, 0.25, 0.5146, 0.2968, 0.5283, 0.3418, 0.5504, 0.3833, 0.5803, 0.4197, 0.6167, 0.4496, 0.6582, 0.4717, 0.7032, 0.4854])
me_cylinder_003.materials.append(mat_material_002)
me_cylinder_003.update()
me_cylinder_004 = bpy.data.meshes.new('Cylinder.004')
me_cylinder_004.from_pydata([(0.0, 0.8, -0.125), (0.0, 0.8, 0.125), (0.1561, 0.7846, -0.125), (0.1561, 0.7846, 0.125), (0.3061, 0.7391, -0.125), (0.3061, 0.7391, 0.125), (0.4445, 0.6652, -0.125), (0.4445, 0.6652, 0.125), (0.5657, 0.5657, -0.125), (0.5657, 0.5657, 0.125), (0.6652, 0.4445, -0.125), (0.6652, 0.4445, 0.125), (0.7391, 0.3061, -0.125), (0.7391, 0.3061, 0.125), (0.7846, 0.1561, -0.125), (0.7846, 0.1561, 0.125), (0.8, -3.497e-08, -0.125), (0.8, -3.497e-08, 0.125), (0.7846, -0.1561, -0.125), (0.7846, -0.1561, 0.125), (0.7391, -0.3061, -0.125), (0.7391, -0.3061, 0.125), (0.6652, -0.4445, -0.125), (0.6652, -0.4445, 0.125), (0.5657, -0.5657, -0.125), (0.5657, -0.5657, 0.125), (0.4445, -0.6652, -0.125), (0.4445, -0.6652, 0.125), (0.3061, -0.7391, -0.125), (0.3061, -0.7391, 0.125), (0.1561, -0.7846, -0.125), (0.1561, -0.7846, 0.125), (-6.994e-08, -0.8, -0.125), (-6.994e-08, -0.8, 0.125), (-0.1561, -0.7846, -0.125), (-0.1561, -0.7846, 0.125), (-0.3061, -0.7391, -0.125), (-0.3061, -0.7391, 0.125), (-0.4445, -0.6652, -0.125), (-0.4445, -0.6652, 0.125), (-0.5657, -0.5657, -0.125), (-0.5657, -0.5657, 0.125), (-0.6652, -0.4445, -0.125), (-0.6652, -0.4445, 0.125), (-0.7391, -0.3061, -0.125), (-0.7391, -0.3061, 0.125), (-0.7846, -0.1561, -0.125), (-0.7846, -0.1561, 0.125), (-0.8, 9.54e-09, -0.125), (-0.8, 9.54e-09, 0.125), (-0.7846, 0.1561, -0.125), (-0.7846, 0.1561, 0.125), (-0.7391, 0.3061, -0.125), (-0.7391, 0.3061, 0.125), (-0.6652, 0.4445, -0.125), (-0.6652, 0.4445, 0.125), (-0.5657, 0.5657, -0.125), (-0.5657, 0.5657, 0.125), (-0.4445, 0.6652, -0.125), (-0.4445, 0.6652, 0.125), (-0.3061, 0.7391, -0.125), (-0.3061, 0.7391, 0.125), (-0.1561, 0.7846, -0.125), (-0.1561, 0.7846, 0.125), (1.366e-08, 0.2025, 0.125), (0.03951, 0.1986, 0.125), (0.0775, 0.1871, 0.125), (0.1125, 0.1684, 0.125), (0.1432, 0.1432, 0.125), (0.1684, 0.1125, 0.125), (0.1871, 0.0775, 0.125), (0.1986, 0.03951, 0.125), (0.2025, -8.852e-09, 0.125), (0.1986, -0.03951, 0.125), (0.1871, -0.0775, 0.125), (0.1684, -0.1125, 0.125), (0.1432, -0.1432, 0.125), (0.1125, -0.1684, 0.125), (0.0775, -0.1871, 0.125), (0.03951, -0.1986, 0.125), (-4.048e-09, -0.2025, 0.125), (-0.03951, -0.1986, 0.125), (-0.0775, -0.1871, 0.125), (-0.1125, -0.1684, 0.125), (-0.1432, -0.1432, 0.125), (-0.1684, -0.1125, 0.125), (-0.1871, -0.0775, 0.125), (-0.1986, -0.03951, 0.125), (-0.2025, 2.415e-09, 0.125), (-0.1986, 0.03951, 0.125), (-0.1871, 0.0775, 0.125), (-0.1684, 0.1125, 0.125), (-0.1432, 0.1432, 0.125), (-0.1125, 0.1684, 0.125), (-0.0775, 0.1871, 0.125), (-0.03951, 0.1986, 0.125), (7.749e-09, 0.2025, -0.1248), (0.03951, 0.1986, -0.1248), (0.0775, 0.1871, -0.1248), (0.1125, 0.1684, -0.1248), (0.1432, 0.1432, -0.1248), (0.1684, 0.1125, -0.1248), (0.1871, 0.0775, -0.1248), (0.1986, 0.03951, -0.1248), (0.2025, -8.852e-09, -0.1248), (0.1986, -0.03951, -0.1248), (0.1871, -0.0775, -0.1248), (0.1684, -0.1125, -0.1248), (0.1432, -0.1432, -0.1248), (0.1125, -0.1684, -0.1248), (0.0775, -0.1871, -0.1248), (0.03951, -0.1986, -0.1248), (-9.955e-09, -0.2025, -0.1248), (-0.03951, -0.1986, -0.1248), (-0.0775, -0.1871, -0.1248), (-0.1125, -0.1684, -0.1248), (-0.1432, -0.1432, -0.1248), (-0.1684, -0.1125, -0.1248), (-0.1871, -0.0775, -0.1248), (-0.1986, -0.03951, -0.1248), (-0.2025, 2.415e-09, -0.1248), (-0.1986, 0.03951, -0.1248), (-0.1871, 0.0775, -0.1248), (-0.1684, 0.1125, -0.1248), (-0.1432, 0.1432, -0.1248), (-0.1125, 0.1684, -0.1248), (-0.0775, 0.1871, -0.1248), (-0.03951, 0.1986, -0.1248)], [], [(0, 1, 3, 2), (2, 3, 5, 4), (4, 5, 7, 6), (6, 7, 9, 8), (8, 9, 11, 10), (10, 11, 13, 12), (12, 13, 15, 14), (14, 15, 17, 16), (16, 17, 19, 18), (18, 19, 21, 20), (20, 21, 23, 22), (22, 23, 25, 24), (24, 25, 27, 26), (26, 27, 29, 28), (28, 29, 31, 30), (30, 31, 33, 32), (32, 33, 35, 34), (34, 35, 37, 36), (36, 37, 39, 38), (38, 39, 41, 40), (40, 41, 43, 42), (42, 43, 45, 44), (44, 45, 47, 46), (46, 47, 49, 48), (48, 49, 51, 50), (50, 51, 53, 52), (52, 53, 55, 54), (54, 55, 57, 56), (56, 57, 59, 58), (58, 59, 61, 60), (15, 13, 70, 71), (60, 61, 63, 62), (62, 63, 1, 0), (0, 2, 4, 6, 8, 10, 12, 14, 16, 18, 20, 22, 24, 26, 28, 30, 32, 34, 36, 38, 40, 42, 44, 46, 48, 50, 52, 54, 56, 58, 60, 62), (88, 87, 119, 120), (33, 31, 79, 80), (51, 49, 88, 89), (7, 5, 66, 67), (25, 23, 75, 76), (43, 41, 84, 85), (61, 59, 93, 94), (17, 15, 71, 72), (35, 33, 80, 81), (53, 51, 89, 90), (9, 7, 67, 68), (27, 25, 76, 77), (45, 43, 85, 86), (63, 61, 94, 95), (19, 17, 72, 73), (37, 35, 81, 82), (55, 53, 90, 91), (11, 9, 68, 69), (29, 27, 77, 78), (47, 45, 86, 87), (3, 1, 64, 65), (1, 63, 95, 64), (21, 19, 73, 74), (39, 37, 82, 83), (57, 55, 91, 92), (13, 11, 69, 70), (31, 29, 78, 79), (49, 47, 87, 88), (5, 3, 65, 66), (23, 21, 74, 75), (41, 39, 83, 84), (59, 57, 92, 93), (97, 96, 127, 126, 125, 124, 123, 122, 121, 120, 119, 118, 117, 116, 115, 114, 113, 112, 111, 110, 109, 108, 107, 106, 105, 104, 103, 102, 101, 100, 99, 98), (75, 74, 106, 107), (89, 88, 120, 121), (76, 75, 107, 108), (90, 89, 121, 122), (77, 76, 108, 109), (91, 90, 122, 123), (78, 77, 109, 110), (65, 64, 96, 97), (92, 91, 123, 124), (79, 78, 110, 111), (66, 65, 97, 98), (93, 92, 124, 125), (80, 79, 111, 112), (67, 66, 98, 99), (94, 93, 125, 126), (81, 80, 112, 113), (68, 67, 99, 100), (95, 94, 126, 127), (82, 81, 113, 114), (69, 68, 100, 101), (64, 95, 127, 96), (83, 82, 114, 115), (70, 69, 101, 102), (84, 83, 115, 116), (71, 70, 102, 103), (85, 84, 116, 117), (72, 71, 103, 104), (86, 85, 117, 118), (73, 72, 104, 105), (87, 86, 118, 119), (74, 73, 105, 106)])
me_cylinder_004.polygons.foreach_set('use_smooth', [True] * 98)
_uv = me_cylinder_004.uv_layers.new(name='UVMap')
_uv.uv.foreach_set('vector', [1.0, 0.5, 1.0, 1.0, 0.9688, 1.0, 0.9688, 0.5, 0.9688, 0.5, 0.9688, 1.0, 0.9375, 1.0, 0.9375, 0.5, 0.9375, 0.5, 0.9375, 1.0, 0.9062, 1.0, 0.9062, 0.5, 0.9062, 0.5, 0.9062, 1.0, 0.875, 1.0, 0.875, 0.5, 0.875, 0.5, 0.875, 1.0, 0.8438, 1.0, 0.8438, 0.5, 0.8438, 0.5, 0.8438, 1.0, 0.8125, 1.0, 0.8125, 0.5, 0.8125, 0.5, 0.8125, 1.0, 0.7812, 1.0, 0.7812, 0.5, 0.7812, 0.5, 0.7812, 1.0, 0.75, 1.0, 0.75, 0.5, 0.75, 0.5, 0.75, 1.0, 0.7188, 1.0, 0.7188, 0.5, 0.7188, 0.5, 0.7188, 1.0, 0.6875, 1.0, 0.6875, 0.5, 0.6875, 0.5, 0.6875, 1.0, 0.6562, 1.0, 0.6562, 0.5, 0.6562, 0.5, 0.6562, 1.0, 0.625, 1.0, 0.625, 0.5, 0.625, 0.5, 0.625, 1.0, 0.5938, 1.0, 0.5938, 0.5, 0.5938, 0.5, 0.5938, 1.0, 0.5625, 1.0, 0.5625, 0.5, 0.5625, 0.5, 0.5625, 1.0, 0.5312, 1.0, 0.5312, 0.5, 0.5312, 0.5, 0.5312, 1.0, 0.5, 1.0, 0.5, 0.5, 0.5, 0.5, 0.5, 1.0, 0.4688, 1.0, 0.4688, 0.5, 0.4688, 0.5, 0.4688, 1.0, 0.4375, 1.0, 0.4375, 0.5, 0.4375, 0.5, 0.4375, 1.0, 0.4062, 1.0, 0.4062, 0.5, 0.4062, 0.5, 0.4062, 1.0, 0.375, 1.0, 0.375, 0.5, 0.375, 0.5, 0.375, 1.0, 0.3438, 1.0, 0.3438, 0.5, 0.3438, 0.5, 0.3438, 1.0, 0.3125, 1.0, 0.3125, 0.5, 0.3125, 0.5, 0.3125, 1.0, 0.2812, 1.0, 0.2812, 0.5, 0.2812, 0.5, 0.2812, 1.0, 0.25, 1.0, 0.25, 0.5, 0.25, 0.5, 0.25, 1.0, 0.2188, 1.0, 0.2188, 0.5, 0.2188, 0.5, 0.2188, 1.0, 0.1875, 1.0, 0.1875, 0.5, 0.1875, 0.5, 0.1875, 1.0, 0.1562, 1.0, 0.1562, 0.5, 0.1562, 0.5, 0.1562, 1.0, 0.125, 1.0, 0.125, 0.5, 0.125, 0.5, 0.125, 1.0, 0.09375, 1.0, 0.09375, 0.5, 0.09375, 0.5, 0.09375, 1.0, 0.0625, 1.0, 0.0625, 0.5, 0.7812, 1.0, 0.8125, 1.0, 0.8125, 1.0, 0.7812, 1.0, 0.0625, 0.5, 0.0625, 1.0, 0.03125, 1.0, 0.03125, 0.5, 0.03125, 0.5, 0.03125, 1.0, 0.0, 1.0, 0.0, 0.5, 0.75, 0.49, 0.7968, 0.4854, 0.8418, 0.4717, 0.8833, 0.4496, 0.9197, 0.4197, 0.9496, 0.3833, 0.9717, 0.3418, 0.9854, 0.2968, 0.99, 0.25, 0.9854, 0.2032, 0.9717, 0.1582, 0.9496, 0.1167, 0.9197, 0.08029, 0.8833, 0.05045, 0.8418, 0.02827, 0.7968, 0.01461, 0.75, 0.01, 0.7032, 0.01461, 0.6582, 0.02827, 0.6167, 0.05045, 0.5803, 0.08029, 0.5504, 0.1167, 0.5283, 0.1582, 0.5146, 0.2032, 0.51, 0.25, 0.5146, 0.2968, 0.5283, 0.3418, 0.5504, 0.3833, 0.5803, 0.4197, 0.6167, 0.4496, 0.6582, 0.4717, 0.7032, 0.4854, 0.25, 1.0, 0.2812, 1.0, 0.2812, 1.0, 0.25, 1.0, 0.5, 1.0, 0.5312, 1.0, 0.5312, 1.0, 0.5, 1.0, 0.2188, 1.0, 0.25, 1.0, 0.25, 1.0, 0.2188, 1.0, 0.9062, 1.0, 0.9375, 1.0, 0.9375, 1.0, 0.9062, 1.0, 0.625, 1.0, 0.6562, 1.0, 0.6562, 1.0, 0.625, 1.0, 0.3438, 1.0, 0.375, 1.0, 0.375, 1.0, 0.3438, 1.0, 0.0625, 1.0, 0.09375, 1.0, 0.09375, 1.0, 0.0625, 1.0, 0.75, 1.0, 0.7812, 1.0, 0.7812, 1.0, 0.75, 1.0, 0.4688, 1.0, 0.5, 1.0, 0.5, 1.0, 0.4688, 1.0, 0.1875, 1.0, 0.2188, 1.0, 0.2188, 1.0, 0.1875, 1.0, 0.875, 1.0, 0.9062, 1.0, 0.9062, 1.0, 0.875, 1.0, 0.5938, 1.0, 0.625, 1.0, 0.625, 1.0, 0.5938, 1.0, 0.3125, 1.0, 0.3438, 1.0, 0.3438, 1.0, 0.3125, 1.0, 0.03125, 1.0, 0.0625, 1.0, 0.0625, 1.0, 0.03125, 1.0, 0.7188, 1.0, 0.75, 1.0, 0.75, 1.0, 0.7188, 1.0, 0.4375, 1.0, 0.4688, 1.0, 0.4688, 1.0, 0.4375, 1.0, 0.1562, 1.0, 0.1875, 1.0, 0.1875, 1.0, 0.1562, 1.0, 0.8438, 1.0, 0.875, 1.0, 0.875, 1.0, 0.8438, 1.0, 0.5625, 1.0, 0.5938, 1.0, 0.5938, 1.0, 0.5625, 1.0, 0.2812, 1.0, 0.3125, 1.0, 0.3125, 1.0, 0.2812, 1.0, 0.9688, 1.0, 1.0, 1.0, 1.0, 1.0, 0.9688, 1.0, 0.0, 1.0, 0.03125, 1.0, 0.03125, 1.0, 0.0, 1.0, 0.6875, 1.0, 0.7188, 1.0, 0.7188, 1.0, 0.6875, 1.0, 0.4062, 1.0, 0.4375, 1.0, 0.4375, 1.0, 0.4062, 1.0, 0.125, 1.0, 0.1562, 1.0, 0.1562, 1.0, 0.125, 1.0, 0.8125, 1.0, 0.8438, 1.0, 0.8438, 1.0, 0.8125, 1.0, 0.5312, 1.0, 0.5625, 1.0, 0.5625, 1.0, 0.5312, 1.0, 0.25, 1.0, 0.2812, 1.0, 0.2812, 1.0, 0.25, 1.0, 0.9375, 1.0, 0.9688, 1.0, 0.9688, 1.0, 0.9375, 1.0, 0.6562, 1.0, 0.6875, 1.0, 0.6875, 1.0, 0.6562, 1.0, 0.375, 1.0, 0.4062, 1.0, 0.4062, 1.0, 0.375, 1.0, 0.09375, 1.0, 0.125, 1.0, 0.125, 1.0, 0.09375, 1.0, 0.2968, 0.4854, 0.25, 0.49, 0.2032, 0.4854, 0.1582, 0.4717, 0.1167, 0.4496, 0.08029, 0.4197, 0.05045, 0.3833, 0.02827, 0.3418, 0.01461, 0.2968, 0.01, 0.25, 0.01461, 0.2032, 0.02827, 0.1582, 0.05045, 0.1167, 0.08029, 0.08029, 0.1167, 0.05045, 0.1582, 0.02827, 0.2032, 0.01461, 0.25, 0.01, 0.2968, 0.01461, 0.3418, 0.02827, 0.3833, 0.05045, 0.4197, 0.08029, 0.4496, 0.1167, 0.4717, 0.1582, 0.4854, 0.2032, 0.49, 0.25, 0.4854, 0.2968, 0.4717, 0.3418, 0.4496, 0.3833, 0.4197, 0.4197, 0.3833, 0.4496, 0.3418, 0.4717, 0.6562, 1.0, 0.6875, 1.0, 0.6875, 1.0, 0.6562, 1.0, 0.2188, 1.0, 0.25, 1.0, 0.25, 1.0, 0.2188, 1.0, 0.625, 1.0, 0.6562, 1.0, 0.6562, 1.0, 0.625, 1.0, 0.1875, 1.0, 0.2188, 1.0, 0.2188, 1.0, 0.1875, 1.0, 0.5938, 1.0, 0.625, 1.0, 0.625, 1.0, 0.5938, 1.0, 0.1562, 1.0, 0.1875, 1.0, 0.1875, 1.0, 0.1562, 1.0, 0.5625, 1.0, 0.5938, 1.0, 0.5938, 1.0, 0.5625, 1.0, 0.9688, 1.0, 1.0, 1.0, 1.0, 1.0, 0.9688, 1.0, 0.125, 1.0, 0.1562, 1.0, 0.1562, 1.0, 0.125, 1.0, 0.5312, 1.0, 0.5625, 1.0, 0.5625, 1.0, 0.5312, 1.0, 0.9375, 1.0, 0.9688, 1.0, 0.9688, 1.0, 0.9375, 1.0, 0.09375, 1.0, 0.125, 1.0, 0.125, 1.0, 0.09375, 1.0, 0.5, 1.0, 0.5312, 1.0, 0.5312, 1.0, 0.5, 1.0, 0.9062, 1.0, 0.9375, 1.0, 0.9375, 1.0, 0.9062, 1.0, 0.0625, 1.0, 0.09375, 1.0, 0.09375, 1.0, 0.0625, 1.0, 0.4688, 1.0, 0.5, 1.0, 0.5, 1.0, 0.4688, 1.0, 0.875, 1.0, 0.9062, 1.0, 0.9062, 1.0, 0.875, 1.0, 0.03125, 1.0, 0.0625, 1.0, 0.0625, 1.0, 0.03125, 1.0, 0.4375, 1.0, 0.4688, 1.0, 0.4688, 1.0, 0.4375, 1.0, 0.8438, 1.0, 0.875, 1.0, 0.875, 1.0, 0.8438, 1.0, 0.0, 1.0, 0.03125, 1.0, 0.03125, 1.0, 0.0, 1.0, 0.4062, 1.0, 0.4375, 1.0, 0.4375, 1.0, 0.4062, 1.0, 0.8125, 1.0, 0.8438, 1.0, 0.8438, 1.0, 0.8125, 1.0, 0.375, 1.0, 0.4062, 1.0, 0.4062, 1.0, 0.375, 1.0, 0.7812, 1.0, 0.8125, 1.0, 0.8125, 1.0, 0.7812, 1.0, 0.3438, 1.0, 0.375, 1.0, 0.375, 1.0, 0.3438, 1.0, 0.75, 1.0, 0.7812, 1.0, 0.7812, 1.0, 0.75, 1.0, 0.3125, 1.0, 0.3438, 1.0, 0.3438, 1.0, 0.3125, 1.0, 0.7188, 1.0, 0.75, 1.0, 0.75, 1.0, 0.7188, 1.0, 0.2812, 1.0, 0.3125, 1.0, 0.3125, 1.0, 0.2812, 1.0, 0.6875, 1.0, 0.7188, 1.0, 0.7188, 1.0, 0.6875, 1.0])
me_cylinder_004.materials.append(mat_material_002)
me_cylinder_004.update()
me_cylinder_005 = bpy.data.meshes.new('Cylinder.005')
me_cylinder_005.from_pydata([(0.0, 0.8, -0.125), (0.0, 0.8, 0.125), (0.1561, 0.7846, -0.125), (0.1561, 0.7846, 0.125), (0.3061, 0.7391, -0.125), (0.3061, 0.7391, 0.125), (0.4445, 0.6652, -0.125), (0.4445, 0.6652, 0.125), (0.5657, 0.5657, -0.125), (0.5657, 0.5657, 0.125), (0.6652, 0.4445, -0.125), (0.6652, 0.4445, 0.125), (0.7391, 0.3061, -0.125), (0.7391, 0.3061, 0.125), (0.7846, 0.1561, -0.125), (0.7846, 0.1561, 0.125), (0.8, -3.497e-08, -0.125), (0.8, -3.497e-08, 0.125), (0.7846, -0.1561, -0.125), (0.7846, -0.1561, 0.125), (0.7391, -0.3061, -0.125), (0.7391, -0.3061, 0.125), (0.6652, -0.4445, -0.125), (0.6652, -0.4445, 0.125), (0.5657, -0.5657, -0.125), (0.5657, -0.5657, 0.125), (0.4445, -0.6652, -0.125), (0.4445, -0.6652, 0.125), (0.3061, -0.7391, -0.125), (0.3061, -0.7391, 0.125), (0.1561, -0.7846, -0.125), (0.1561, -0.7846, 0.125), (-6.994e-08, -0.8, -0.125), (-6.994e-08, -0.8, 0.125), (-0.1561, -0.7846, -0.125), (-0.1561, -0.7846, 0.125), (-0.3061, -0.7391, -0.125), (-0.3061, -0.7391, 0.125), (-0.4445, -0.6652, -0.125), (-0.4445, -0.6652, 0.125), (-0.5657, -0.5657, -0.125), (-0.5657, -0.5657, 0.125), (-0.6652, -0.4445, -0.125), (-0.6652, -0.4445, 0.125), (-0.7391, -0.3061, -0.125), (-0.7391, -0.3061, 0.125), (-0.7846, -0.1561, -0.125), (-0.7846, -0.1561, 0.125), (-0.8, 9.54e-09, -0.125), (-0.8, 9.54e-09, 0.125), (-0.7846, 0.1561, -0.125), (-0.7846, 0.1561, 0.125), (-0.7391, 0.3061, -0.125), (-0.7391, 0.3061, 0.125), (-0.6652, 0.4445, -0.125), (-0.6652, 0.4445, 0.125), (-0.5657, 0.5657, -0.125), (-0.5657, 0.5657, 0.125), (-0.4445, 0.6652, -0.125), (-0.4445, 0.6652, 0.125), (-0.3061, 0.7391, -0.125), (-0.3061, 0.7391, 0.125), (-0.1561, 0.7846, -0.125), (-0.1561, 0.7846, 0.125)], [], [(0, 1, 3, 2), (2, 3, 5, 4), (4, 5, 7, 6), (6, 7, 9, 8), (8, 9, 11, 10), (10, 11, 13, 12), (12, 13, 15, 14), (14, 15, 17, 16), (16, 17, 19, 18), (18, 19, 21, 20), (20, 21, 23, 22), (22, 23, 25, 24), (24, 25, 27, 26), (26, 27, 29, 28), (28, 29, 31, 30), (30, 31, 33, 32), (32, 33, 35, 34), (34, 35, 37, 36), (36, 37, 39, 38), (38, 39, 41, 40), (40, 41, 43, 42), (42, 43, 45, 44), (44, 45, 47, 46), (46, 47, 49, 48), (48, 49, 51, 50), (50, 51, 53, 52), (52, 53, 55, 54), (54, 55, 57, 56), (56, 57, 59, 58), (58, 59, 61, 60), (3, 1, 63, 61, 59, 57, 55, 53, 51, 49, 47, 45, 43, 41, 39, 37, 35, 33, 31, 29, 27, 25, 23, 21, 19, 17, 15, 13, 11, 9, 7, 5), (60, 61, 63, 62), (62, 63, 1, 0), (0, 2, 4, 6, 8, 10, 12, 14, 16, 18, 20, 22, 24, 26, 28, 30, 32, 34, 36, 38, 40, 42, 44, 46, 48, 50, 52, 54, 56, 58, 60, 62)])
me_cylinder_005.polygons.foreach_set('use_smooth', [True] * 34)
_uv = me_cylinder_005.uv_layers.new(name='UVMap')
_uv.uv.foreach_set('vector', [1.0, 0.5, 1.0, 1.0, 0.9688, 1.0, 0.9688, 0.5, 0.9688, 0.5, 0.9688, 1.0, 0.9375, 1.0, 0.9375, 0.5, 0.9375, 0.5, 0.9375, 1.0, 0.9062, 1.0, 0.9062, 0.5, 0.9062, 0.5, 0.9062, 1.0, 0.875, 1.0, 0.875, 0.5, 0.875, 0.5, 0.875, 1.0, 0.8438, 1.0, 0.8438, 0.5, 0.8438, 0.5, 0.8438, 1.0, 0.8125, 1.0, 0.8125, 0.5, 0.8125, 0.5, 0.8125, 1.0, 0.7812, 1.0, 0.7812, 0.5, 0.7812, 0.5, 0.7812, 1.0, 0.75, 1.0, 0.75, 0.5, 0.75, 0.5, 0.75, 1.0, 0.7188, 1.0, 0.7188, 0.5, 0.7188, 0.5, 0.7188, 1.0, 0.6875, 1.0, 0.6875, 0.5, 0.6875, 0.5, 0.6875, 1.0, 0.6562, 1.0, 0.6562, 0.5, 0.6562, 0.5, 0.6562, 1.0, 0.625, 1.0, 0.625, 0.5, 0.625, 0.5, 0.625, 1.0, 0.5938, 1.0, 0.5938, 0.5, 0.5938, 0.5, 0.5938, 1.0, 0.5625, 1.0, 0.5625, 0.5, 0.5625, 0.5, 0.5625, 1.0, 0.5312, 1.0, 0.5312, 0.5, 0.5312, 0.5, 0.5312, 1.0, 0.5, 1.0, 0.5, 0.5, 0.5, 0.5, 0.5, 1.0, 0.4688, 1.0, 0.4688, 0.5, 0.4688, 0.5, 0.4688, 1.0, 0.4375, 1.0, 0.4375, 0.5, 0.4375, 0.5, 0.4375, 1.0, 0.4062, 1.0, 0.4062, 0.5, 0.4062, 0.5, 0.4062, 1.0, 0.375, 1.0, 0.375, 0.5, 0.375, 0.5, 0.375, 1.0, 0.3438, 1.0, 0.3438, 0.5, 0.3438, 0.5, 0.3438, 1.0, 0.3125, 1.0, 0.3125, 0.5, 0.3125, 0.5, 0.3125, 1.0, 0.2812, 1.0, 0.2812, 0.5, 0.2812, 0.5, 0.2812, 1.0, 0.25, 1.0, 0.25, 0.5, 0.25, 0.5, 0.25, 1.0, 0.2188, 1.0, 0.2188, 0.5, 0.2188, 0.5, 0.2188, 1.0, 0.1875, 1.0, 0.1875, 0.5, 0.1875, 0.5, 0.1875, 1.0, 0.1562, 1.0, 0.1562, 0.5, 0.1562, 0.5, 0.1562, 1.0, 0.125, 1.0, 0.125, 0.5, 0.125, 0.5, 0.125, 1.0, 0.09375, 1.0, 0.09375, 0.5, 0.09375, 0.5, 0.09375, 1.0, 0.0625, 1.0, 0.0625, 0.5, 0.2968, 0.4854, 0.25, 0.49, 0.2032, 0.4854, 0.1582, 0.4717, 0.1167, 0.4496, 0.08029, 0.4197, 0.05045, 0.3833, 0.02827, 0.3418, 0.01461, 0.2968, 0.01, 0.25, 0.01461, 0.2032, 0.02827, 0.1582, 0.05045, 0.1167, 0.08029, 0.08029, 0.1167, 0.05045, 0.1582, 0.02827, 0.2032, 0.01461, 0.25, 0.01, 0.2968, 0.01461, 0.3418, 0.02827, 0.3833, 0.05045, 0.4197, 0.08029, 0.4496, 0.1167, 0.4717, 0.1582, 0.4854, 0.2032, 0.49, 0.25, 0.4854, 0.2968, 0.4717, 0.3418, 0.4496, 0.3833, 0.4197, 0.4197, 0.3833, 0.4496, 0.3418, 0.4717, 0.0625, 0.5, 0.0625, 1.0, 0.03125, 1.0, 0.03125, 0.5, 0.03125, 0.5, 0.03125, 1.0, 0.0, 1.0, 0.0, 0.5, 0.75, 0.49, 0.7968, 0.4854, 0.8418, 0.4717, 0.8833, 0.4496, 0.9197, 0.4197, 0.9496, 0.3833, 0.9717, 0.3418, 0.9854, 0.2968, 0.99, 0.25, 0.9854, 0.2032, 0.9717, 0.1582, 0.9496, 0.1167, 0.9197, 0.08029, 0.8833, 0.05045, 0.8418, 0.02827, 0.7968, 0.01461, 0.75, 0.01, 0.7032, 0.01461, 0.6582, 0.02827, 0.6167, 0.05045, 0.5803, 0.08029, 0.5504, 0.1167, 0.5283, 0.1582, 0.5146, 0.2032, 0.51, 0.25, 0.5146, 0.2968, 0.5283, 0.3418, 0.5504, 0.3833, 0.5803, 0.4197, 0.6167, 0.4496, 0.6582, 0.4717, 0.7032, 0.4854])
me_cylinder_005.materials.append(mat_material_002)
me_cylinder_005.update()
me_cylinder_006 = bpy.data.meshes.new('Cylinder.006')
me_cylinder_006.from_pydata([(0.0, 0.6, -0.1), (0.0, 0.6, 0.1), (0.1171, 0.5885, -0.1), (0.1171, 0.5885, 0.1), (0.2296, 0.5543, -0.1), (0.2296, 0.5543, 0.1), (0.3333, 0.4989, -0.1), (0.3333, 0.4989, 0.1), (0.4243, 0.4243, -0.1), (0.4243, 0.4243, 0.1), (0.4989, 0.3333, -0.1), (0.4989, 0.3333, 0.1), (0.5543, 0.2296, -0.1), (0.5543, 0.2296, 0.1), (0.5885, 0.1171, -0.1), (0.5885, 0.1171, 0.1), (0.6, -2.623e-08, -0.1), (0.6, -2.623e-08, 0.1), (0.5885, -0.1171, -0.1), (0.5885, -0.1171, 0.1), (0.5543, -0.2296, -0.1), (0.5543, -0.2296, 0.1), (0.4989, -0.3333, -0.1), (0.4989, -0.3333, 0.1), (0.4243, -0.4243, -0.1), (0.4243, -0.4243, 0.1), (0.3333, -0.4989, -0.1), (0.3333, -0.4989, 0.1), (0.2296, -0.5543, -0.1), (0.2296, -0.5543, 0.1), (0.1171, -0.5885, -0.1), (0.1171, -0.5885, 0.1), (-5.245e-08, -0.6, -0.1), (-5.245e-08, -0.6, 0.1), (-0.1171, -0.5885, -0.1), (-0.1171, -0.5885, 0.1), (-0.2296, -0.5543, -0.1), (-0.2296, -0.5543, 0.1), (-0.3333, -0.4989, -0.1), (-0.3333, -0.4989, 0.1), (-0.4243, -0.4243, -0.1), (-0.4243, -0.4243, 0.1), (-0.4989, -0.3333, -0.1), (-0.4989, -0.3333, 0.1), (-0.5543, -0.2296, -0.1), (-0.5543, -0.2296, 0.1), (-0.5885, -0.1171, -0.1), (-0.5885, -0.1171, 0.1), (-0.6, 7.155e-09, -0.1), (-0.6, 7.155e-09, 0.1), (-0.5885, 0.1171, -0.1), (-0.5885, 0.1171, 0.1), (-0.5543, 0.2296, -0.1), (-0.5543, 0.2296, 0.1), (-0.4989, 0.3333, -0.1), (-0.4989, 0.3333, 0.1), (-0.4243, 0.4243, -0.1), (-0.4243, 0.4243, 0.1), (-0.3333, 0.4989, -0.1), (-0.3333, 0.4989, 0.1), (-0.2296, 0.5543, -0.1), (-0.2296, 0.5543, 0.1), (-0.1171, 0.5885, -0.1), (-0.1171, 0.5885, 0.1), (4.191e-09, 0.2033, 0.1), (0.03966, 0.1994, 0.1), (0.0778, 0.1878, 0.1), (0.1129, 0.169, 0.1), (0.1438, 0.1438, 0.1), (0.169, 0.1129, 0.1), (0.1878, 0.0778, 0.1), (0.1994, 0.03966, 0.1), (0.2033, -1.381e-08, 0.1), (0.1994, -0.03966, 0.1), (0.1878, -0.0778, 0.1), (0.169, -0.1129, 0.1), (0.1438, -0.1438, 0.1), (0.1129, -0.169, 0.1), (0.0778, -0.1878, 0.1), (0.03966, -0.1994, 0.1), (-1.358e-08, -0.2033, 0.1), (-0.03966, -0.1994, 0.1), (-0.0778, -0.1878, 0.1), (-0.1129, -0.169, 0.1), (-0.1438, -0.1438, 0.1), (-0.169, -0.1129, 0.1), (-0.1878, -0.0778, 0.1), (-0.1994, -0.03966, 0.1), (-0.2033, -2.502e-09, 0.1), (-0.1994, 0.03966, 0.1), (-0.1878, 0.0778, 0.1), (-0.169, 0.1129, 0.1), (-0.1438, 0.1438, 0.1), (-0.1129, 0.169, 0.1), (-0.0778, 0.1878, 0.1), (-0.03966, 0.1994, 0.1), (6.717e-09, 0.2033, -0.0999), (0.03966, 0.1994, -0.0999), (0.0778, 0.1878, -0.0999), (0.1129, 0.169, -0.0999), (0.1438, 0.1438, -0.0999), (0.169, 0.1129, -0.0999), (0.1878, 0.0778, -0.0999), (0.1994, 0.03966, -0.0999), (0.2033, -1.381e-08, -0.0999), (0.1994, -0.03966, -0.0999), (0.1878, -0.0778, -0.0999), (0.169, -0.1129, -0.0999), (0.1438, -0.1438, -0.0999), (0.1129, -0.169, -0.0999), (0.0778, -0.1878, -0.0999), (0.03966, -0.1994, -0.0999), (-1.106e-08, -0.2033, -0.0999), (-0.03966, -0.1994, -0.0999), (-0.0778, -0.1878, -0.0999), (-0.1129, -0.169, -0.0999), (-0.1438, -0.1438, -0.0999), (-0.169, -0.1129, -0.0999), (-0.1878, -0.0778, -0.0999), (-0.1994, -0.03966, -0.0999), (-0.2033, -2.502e-09, -0.0999), (-0.1994, 0.03966, -0.0999), (-0.1878, 0.0778, -0.0999), (-0.169, 0.1129, -0.0999), (-0.1438, 0.1438, -0.0999), (-0.1129, 0.169, -0.0999), (-0.0778, 0.1878, -0.0999), (-0.03966, 0.1994, -0.0999)], [], [(0, 1, 3, 2), (2, 3, 5, 4), (4, 5, 7, 6), (6, 7, 9, 8), (8, 9, 11, 10), (10, 11, 13, 12), (12, 13, 15, 14), (14, 15, 17, 16), (16, 17, 19, 18), (18, 19, 21, 20), (20, 21, 23, 22), (22, 23, 25, 24), (24, 25, 27, 26), (26, 27, 29, 28), (28, 29, 31, 30), (30, 31, 33, 32), (32, 33, 35, 34), (34, 35, 37, 36), (36, 37, 39, 38), (38, 39, 41, 40), (40, 41, 43, 42), (42, 43, 45, 44), (44, 45, 47, 46), (46, 47, 49, 48), (48, 49, 51, 50), (50, 51, 53, 52), (52, 53, 55, 54), (54, 55, 57, 56), (56, 57, 59, 58), (58, 59, 61, 60), (5, 3, 65, 66), (60, 61, 63, 62), (62, 63, 1, 0), (0, 2, 4, 6, 8, 10, 12, 14, 16, 18, 20, 22, 24, 26, 28, 30, 32, 34, 36, 38, 40, 42, 44, 46, 48, 50, 52, 54, 56, 58, 60, 62), (70, 69, 101, 102), (23, 21, 74, 75), (41, 39, 83, 84), (59, 57, 92, 93), (15, 13, 70, 71), (33, 31, 79, 80), (51, 49, 88, 89), (7, 5, 66, 67), (25, 23, 75, 76), (43, 41, 84, 85), (61, 59, 93, 94), (17, 15, 71, 72), (35, 33, 80, 81), (53, 51, 89, 90), (9, 7, 67, 68), (27, 25, 76, 77), (45, 43, 85, 86), (63, 61, 94, 95), (19, 17, 72, 73), (37, 35, 81, 82), (55, 53, 90, 91), (11, 9, 68, 69), (29, 27, 77, 78), (47, 45, 86, 87), (3, 1, 64, 65), (1, 63, 95, 64), (21, 19, 73, 74), (39, 37, 82, 83), (57, 55, 91, 92), (13, 11, 69, 70), (31, 29, 78, 79), (49, 47, 87, 88), (97, 96, 127, 126, 125, 124, 123, 122, 121, 120, 119, 118, 117, 116, 115, 114, 113, 112, 111, 110, 109, 108, 107, 106, 105, 104, 103, 102, 101, 100, 99, 98), (84, 83, 115, 116), (71, 70, 102, 103), (85, 84, 116, 117), (72, 71, 103, 104), (86, 85, 117, 118), (73, 72, 104, 105), (87, 86, 118, 119), (74, 73, 105, 106), (88, 87, 119, 120), (75, 74, 106, 107), (89, 88, 120, 121), (76, 75, 107, 108), (90, 89, 121, 122), (77, 76, 108, 109), (91, 90, 122, 123), (78, 77, 109, 110), (65, 64, 96, 97), (92, 91, 123, 124), (79, 78, 110, 111), (66, 65, 97, 98), (93, 92, 124, 125), (80, 79, 111, 112), (67, 66, 98, 99), (94, 93, 125, 126), (81, 80, 112, 113), (68, 67, 99, 100), (95, 94, 126, 127), (82, 81, 113, 114), (69, 68, 100, 101), (64, 95, 127, 96), (83, 82, 114, 115)])
me_cylinder_006.polygons.foreach_set('use_smooth', [True] * 98)
_uv = me_cylinder_006.uv_layers.new(name='UVMap')
_uv.uv.foreach_set('vector', [1.0, 0.5, 1.0, 1.0, 0.9688, 1.0, 0.9688, 0.5, 0.9688, 0.5, 0.9688, 1.0, 0.9375, 1.0, 0.9375, 0.5, 0.9375, 0.5, 0.9375, 1.0, 0.9062, 1.0, 0.9062, 0.5, 0.9062, 0.5, 0.9062, 1.0, 0.875, 1.0, 0.875, 0.5, 0.875, 0.5, 0.875, 1.0, 0.8438, 1.0, 0.8438, 0.5, 0.8438, 0.5, 0.8438, 1.0, 0.8125, 1.0, 0.8125, 0.5, 0.8125, 0.5, 0.8125, 1.0, 0.7812, 1.0, 0.7812, 0.5, 0.7812, 0.5, 0.7812, 1.0, 0.75, 1.0, 0.75, 0.5, 0.75, 0.5, 0.75, 1.0, 0.7188, 1.0, 0.7188, 0.5, 0.7188, 0.5, 0.7188, 1.0, 0.6875, 1.0, 0.6875, 0.5, 0.6875, 0.5, 0.6875, 1.0, 0.6562, 1.0, 0.6562, 0.5, 0.6562, 0.5, 0.6562, 1.0, 0.625, 1.0, 0.625, 0.5, 0.625, 0.5, 0.625, 1.0, 0.5938, 1.0, 0.5938, 0.5, 0.5938, 0.5, 0.5938, 1.0, 0.5625, 1.0, 0.5625, 0.5, 0.5625, 0.5, 0.5625, 1.0, 0.5312, 1.0, 0.5312, 0.5, 0.5312, 0.5, 0.5312, 1.0, 0.5, 1.0, 0.5, 0.5, 0.5, 0.5, 0.5, 1.0, 0.4688, 1.0, 0.4688, 0.5, 0.4688, 0.5, 0.4688, 1.0, 0.4375, 1.0, 0.4375, 0.5, 0.4375, 0.5, 0.4375, 1.0, 0.4062, 1.0, 0.4062, 0.5, 0.4062, 0.5, 0.4062, 1.0, 0.375, 1.0, 0.375, 0.5, 0.375, 0.5, 0.375, 1.0, 0.3438, 1.0, 0.3438, 0.5, 0.3438, 0.5, 0.3438, 1.0, 0.3125, 1.0, 0.3125, 0.5, 0.3125, 0.5, 0.3125, 1.0, 0.2812, 1.0, 0.2812, 0.5, 0.2812, 0.5, 0.2812, 1.0, 0.25, 1.0, 0.25, 0.5, 0.25, 0.5, 0.25, 1.0, 0.2188, 1.0, 0.2188, 0.5, 0.2188, 0.5, 0.2188, 1.0, 0.1875, 1.0, 0.1875, 0.5, 0.1875, 0.5, 0.1875, 1.0, 0.1562, 1.0, 0.1562, 0.5, 0.1562, 0.5, 0.1562, 1.0, 0.125, 1.0, 0.125, 0.5, 0.125, 0.5, 0.125, 1.0, 0.09375, 1.0, 0.09375, 0.5, 0.09375, 0.5, 0.09375, 1.0, 0.0625, 1.0, 0.0625, 0.5, 0.9375, 1.0, 0.9688, 1.0, 0.9688, 1.0, 0.9375, 1.0, 0.0625, 0.5, 0.0625, 1.0, 0.03125, 1.0, 0.03125, 0.5, 0.03125, 0.5, 0.03125, 1.0, 0.0, 1.0, 0.0, 0.5, 0.75, 0.49, 0.7968, 0.4854, 0.8418, 0.4717, 0.8833, 0.4496, 0.9197, 0.4197, 0.9496, 0.3833, 0.9717, 0.3418, 0.9854, 0.2968, 0.99, 0.25, 0.9854, 0.2032, 0.9717, 0.1582, 0.9496, 0.1167, 0.9197, 0.08029, 0.8833, 0.05045, 0.8418, 0.02827, 0.7968, 0.01461, 0.75, 0.01, 0.7032, 0.01461, 0.6582, 0.02827, 0.6167, 0.05045, 0.5803, 0.08029, 0.5504, 0.1167, 0.5283, 0.1582, 0.5146, 0.2032, 0.51, 0.25, 0.5146, 0.2968, 0.5283, 0.3418, 0.5504, 0.3833, 0.5803, 0.4197, 0.6167, 0.4496, 0.6582, 0.4717, 0.7032, 0.4854, 0.8125, 1.0, 0.8438, 1.0, 0.8438, 1.0, 0.8125, 1.0, 0.6562, 1.0, 0.6875, 1.0, 0.6875, 1.0, 0.6562, 1.0, 0.375, 1.0, 0.4062, 1.0, 0.4062, 1.0, 0.375, 1.0, 0.09375, 1.0, 0.125, 1.0, 0.125, 1.0, 0.09375, 1.0, 0.7812, 1.0, 0.8125, 1.0, 0.8125, 1.0, 0.7812, 1.0, 0.5, 1.0, 0.5312, 1.0, 0.5312, 1.0, 0.5, 1.0, 0.2188, 1.0, 0.25, 1.0, 0.25, 1.0, 0.2188, 1.0, 0.9062, 1.0, 0.9375, 1.0, 0.9375, 1.0, 0.9062, 1.0, 0.625, 1.0, 0.6562, 1.0, 0.6562, 1.0, 0.625, 1.0, 0.3438, 1.0, 0.375, 1.0, 0.375, 1.0, 0.3438, 1.0, 0.0625, 1.0, 0.09375, 1.0, 0.09375, 1.0, 0.0625, 1.0, 0.75, 1.0, 0.7812, 1.0, 0.7812, 1.0, 0.75, 1.0, 0.4688, 1.0, 0.5, 1.0, 0.5, 1.0, 0.4688, 1.0, 0.1875, 1.0, 0.2188, 1.0, 0.2188, 1.0, 0.1875, 1.0, 0.875, 1.0, 0.9062, 1.0, 0.9062, 1.0, 0.875, 1.0, 0.5938, 1.0, 0.625, 1.0, 0.625, 1.0, 0.5938, 1.0, 0.3125, 1.0, 0.3438, 1.0, 0.3438, 1.0, 0.3125, 1.0, 0.03125, 1.0, 0.0625, 1.0, 0.0625, 1.0, 0.03125, 1.0, 0.7188, 1.0, 0.75, 1.0, 0.75, 1.0, 0.7188, 1.0, 0.4375, 1.0, 0.4688, 1.0, 0.4688, 1.0, 0.4375, 1.0, 0.1562, 1.0, 0.1875, 1.0, 0.1875, 1.0, 0.1562, 1.0, 0.8438, 1.0, 0.875, 1.0, 0.875, 1.0, 0.8438, 1.0, 0.5625, 1.0, 0.5938, 1.0, 0.5938, 1.0, 0.5625, 1.0, 0.2812, 1.0, 0.3125, 1.0, 0.3125, 1.0, 0.2812, 1.0, 0.9688, 1.0, 1.0, 1.0, 1.0, 1.0, 0.9688, 1.0, 0.0, 1.0, 0.03125, 1.0, 0.03125, 1.0, 0.0, 1.0, 0.6875, 1.0, 0.7188, 1.0, 0.7188, 1.0, 0.6875, 1.0, 0.4062, 1.0, 0.4375, 1.0, 0.4375, 1.0, 0.4062, 1.0, 0.125, 1.0, 0.1562, 1.0, 0.1562, 1.0, 0.125, 1.0, 0.8125, 1.0, 0.8438, 1.0, 0.8438, 1.0, 0.8125, 1.0, 0.5312, 1.0, 0.5625, 1.0, 0.5625, 1.0, 0.5312, 1.0, 0.25, 1.0, 0.2812, 1.0, 0.2812, 1.0, 0.25, 1.0, 0.2968, 0.4854, 0.25, 0.49, 0.2032, 0.4854, 0.1582, 0.4717, 0.1167, 0.4496, 0.08029, 0.4197, 0.05045, 0.3833, 0.02827, 0.3418, 0.01461, 0.2968, 0.01, 0.25, 0.01461, 0.2032, 0.02827, 0.1582, 0.05045, 0.1167, 0.08029, 0.08029, 0.1167, 0.05045, 0.1582, 0.02827, 0.2032, 0.01461, 0.25, 0.01, 0.2968, 0.01461, 0.3418, 0.02827, 0.3833, 0.05045, 0.4197, 0.08029, 0.4496, 0.1167, 0.4717, 0.1582, 0.4854, 0.2032, 0.49, 0.25, 0.4854, 0.2968, 0.4717, 0.3418, 0.4496, 0.3833, 0.4197, 0.4197, 0.3833, 0.4496, 0.3418, 0.4717, 0.375, 1.0, 0.4062, 1.0, 0.4062, 1.0, 0.375, 1.0, 0.7812, 1.0, 0.8125, 1.0, 0.8125, 1.0, 0.7812, 1.0, 0.3438, 1.0, 0.375, 1.0, 0.375, 1.0, 0.3438, 1.0, 0.75, 1.0, 0.7812, 1.0, 0.7812, 1.0, 0.75, 1.0, 0.3125, 1.0, 0.3438, 1.0, 0.3438, 1.0, 0.3125, 1.0, 0.7188, 1.0, 0.75, 1.0, 0.75, 1.0, 0.7188, 1.0, 0.2812, 1.0, 0.3125, 1.0, 0.3125, 1.0, 0.2812, 1.0, 0.6875, 1.0, 0.7188, 1.0, 0.7188, 1.0, 0.6875, 1.0, 0.25, 1.0, 0.2812, 1.0, 0.2812, 1.0, 0.25, 1.0, 0.6562, 1.0, 0.6875, 1.0, 0.6875, 1.0, 0.6562, 1.0, 0.2188, 1.0, 0.25, 1.0, 0.25, 1.0, 0.2188, 1.0, 0.625, 1.0, 0.6562, 1.0, 0.6562, 1.0, 0.625, 1.0, 0.1875, 1.0, 0.2188, 1.0, 0.2188, 1.0, 0.1875, 1.0, 0.5938, 1.0, 0.625, 1.0, 0.625, 1.0, 0.5938, 1.0, 0.1562, 1.0, 0.1875, 1.0, 0.1875, 1.0, 0.1562, 1.0, 0.5625, 1.0, 0.5938, 1.0, 0.5938, 1.0, 0.5625, 1.0, 0.9688, 1.0, 1.0, 1.0, 1.0, 1.0, 0.9688, 1.0, 0.125, 1.0, 0.1562, 1.0, 0.1562, 1.0, 0.125, 1.0, 0.5312, 1.0, 0.5625, 1.0, 0.5625, 1.0, 0.5312, 1.0, 0.9375, 1.0, 0.9688, 1.0, 0.9688, 1.0, 0.9375, 1.0, 0.09375, 1.0, 0.125, 1.0, 0.125, 1.0, 0.09375, 1.0, 0.5, 1.0, 0.5312, 1.0, 0.5312, 1.0, 0.5, 1.0, 0.9062, 1.0, 0.9375, 1.0, 0.9375, 1.0, 0.9062, 1.0, 0.0625, 1.0, 0.09375, 1.0, 0.09375, 1.0, 0.0625, 1.0, 0.4688, 1.0, 0.5, 1.0, 0.5, 1.0, 0.4688, 1.0, 0.875, 1.0, 0.9062, 1.0, 0.9062, 1.0, 0.875, 1.0, 0.03125, 1.0, 0.0625, 1.0, 0.0625, 1.0, 0.03125, 1.0, 0.4375, 1.0, 0.4688, 1.0, 0.4688, 1.0, 0.4375, 1.0, 0.8438, 1.0, 0.875, 1.0, 0.875, 1.0, 0.8438, 1.0, 0.0, 1.0, 0.03125, 1.0, 0.03125, 1.0, 0.0, 1.0, 0.4062, 1.0, 0.4375, 1.0, 0.4375, 1.0, 0.4062, 1.0])
me_cylinder_006.materials.append(mat_material_002)
me_cylinder_006.update()
me_cylinder_007 = bpy.data.meshes.new('Cylinder.007')
me_cylinder_007.from_pydata([(0.0, 0.6, -0.1), (0.0, 0.6, 0.1), (0.1171, 0.5885, -0.1), (0.1171, 0.5885, 0.1), (0.2296, 0.5543, -0.1), (0.2296, 0.5543, 0.1), (0.3333, 0.4989, -0.1), (0.3333, 0.4989, 0.1), (0.4243, 0.4243, -0.1), (0.4243, 0.4243, 0.1), (0.4989, 0.3333, -0.1), (0.4989, 0.3333, 0.1), (0.5543, 0.2296, -0.1), (0.5543, 0.2296, 0.1), (0.5885, 0.1171, -0.1), (0.5885, 0.1171, 0.1), (0.6, -2.623e-08, -0.1), (0.6, -2.623e-08, 0.1), (0.5885, -0.1171, -0.1), (0.5885, -0.1171, 0.1), (0.5543, -0.2296, -0.1), (0.5543, -0.2296, 0.1), (0.4989, -0.3333, -0.1), (0.4989, -0.3333, 0.1), (0.4243, -0.4243, -0.1), (0.4243, -0.4243, 0.1), (0.3333, -0.4989, -0.1), (0.3333, -0.4989, 0.1), (0.2296, -0.5543, -0.1), (0.2296, -0.5543, 0.1), (0.1171, -0.5885, -0.1), (0.1171, -0.5885, 0.1), (-5.245e-08, -0.6, -0.1), (-5.245e-08, -0.6, 0.1), (-0.1171, -0.5885, -0.1), (-0.1171, -0.5885, 0.1), (-0.2296, -0.5543, -0.1), (-0.2296, -0.5543, 0.1), (-0.3333, -0.4989, -0.1), (-0.3333, -0.4989, 0.1), (-0.4243, -0.4243, -0.1), (-0.4243, -0.4243, 0.1), (-0.4989, -0.3333, -0.1), (-0.4989, -0.3333, 0.1), (-0.5543, -0.2296, -0.1), (-0.5543, -0.2296, 0.1), (-0.5885, -0.1171, -0.1), (-0.5885, -0.1171, 0.1), (-0.6, 7.155e-09, -0.1), (-0.6, 7.155e-09, 0.1), (-0.5885, 0.1171, -0.1), (-0.5885, 0.1171, 0.1), (-0.5543, 0.2296, -0.1), (-0.5543, 0.2296, 0.1), (-0.4989, 0.3333, -0.1), (-0.4989, 0.3333, 0.1), (-0.4243, 0.4243, -0.1), (-0.4243, 0.4243, 0.1), (-0.3333, 0.4989, -0.1), (-0.3333, 0.4989, 0.1), (-0.2296, 0.5543, -0.1), (-0.2296, 0.5543, 0.1), (-0.1171, 0.5885, -0.1), (-0.1171, 0.5885, 0.1)], [], [(0, 1, 3, 2), (2, 3, 5, 4), (4, 5, 7, 6), (6, 7, 9, 8), (8, 9, 11, 10), (10, 11, 13, 12), (12, 13, 15, 14), (14, 15, 17, 16), (16, 17, 19, 18), (18, 19, 21, 20), (20, 21, 23, 22), (22, 23, 25, 24), (24, 25, 27, 26), (26, 27, 29, 28), (28, 29, 31, 30), (30, 31, 33, 32), (32, 33, 35, 34), (34, 35, 37, 36), (36, 37, 39, 38), (38, 39, 41, 40), (40, 41, 43, 42), (42, 43, 45, 44), (44, 45, 47, 46), (46, 47, 49, 48), (48, 49, 51, 50), (50, 51, 53, 52), (52, 53, 55, 54), (54, 55, 57, 56), (56, 57, 59, 58), (58, 59, 61, 60), (3, 1, 63, 61, 59, 57, 55, 53, 51, 49, 47, 45, 43, 41, 39, 37, 35, 33, 31, 29, 27, 25, 23, 21, 19, 17, 15, 13, 11, 9, 7, 5), (60, 61, 63, 62), (62, 63, 1, 0), (0, 2, 4, 6, 8, 10, 12, 14, 16, 18, 20, 22, 24, 26, 28, 30, 32, 34, 36, 38, 40, 42, 44, 46, 48, 50, 52, 54, 56, 58, 60, 62)])
me_cylinder_007.polygons.foreach_set('use_smooth', [True] * 34)
_uv = me_cylinder_007.uv_layers.new(name='UVMap')
_uv.uv.foreach_set('vector', [1.0, 0.5, 1.0, 1.0, 0.9688, 1.0, 0.9688, 0.5, 0.9688, 0.5, 0.9688, 1.0, 0.9375, 1.0, 0.9375, 0.5, 0.9375, 0.5, 0.9375, 1.0, 0.9062, 1.0, 0.9062, 0.5, 0.9062, 0.5, 0.9062, 1.0, 0.875, 1.0, 0.875, 0.5, 0.875, 0.5, 0.875, 1.0, 0.8438, 1.0, 0.8438, 0.5, 0.8438, 0.5, 0.8438, 1.0, 0.8125, 1.0, 0.8125, 0.5, 0.8125, 0.5, 0.8125, 1.0, 0.7812, 1.0, 0.7812, 0.5, 0.7812, 0.5, 0.7812, 1.0, 0.75, 1.0, 0.75, 0.5, 0.75, 0.5, 0.75, 1.0, 0.7188, 1.0, 0.7188, 0.5, 0.7188, 0.5, 0.7188, 1.0, 0.6875, 1.0, 0.6875, 0.5, 0.6875, 0.5, 0.6875, 1.0, 0.6562, 1.0, 0.6562, 0.5, 0.6562, 0.5, 0.6562, 1.0, 0.625, 1.0, 0.625, 0.5, 0.625, 0.5, 0.625, 1.0, 0.5938, 1.0, 0.5938, 0.5, 0.5938, 0.5, 0.5938, 1.0, 0.5625, 1.0, 0.5625, 0.5, 0.5625, 0.5, 0.5625, 1.0, 0.5312, 1.0, 0.5312, 0.5, 0.5312, 0.5, 0.5312, 1.0, 0.5, 1.0, 0.5, 0.5, 0.5, 0.5, 0.5, 1.0, 0.4688, 1.0, 0.4688, 0.5, 0.4688, 0.5, 0.4688, 1.0, 0.4375, 1.0, 0.4375, 0.5, 0.4375, 0.5, 0.4375, 1.0, 0.4062, 1.0, 0.4062, 0.5, 0.4062, 0.5, 0.4062, 1.0, 0.375, 1.0, 0.375, 0.5, 0.375, 0.5, 0.375, 1.0, 0.3438, 1.0, 0.3438, 0.5, 0.3438, 0.5, 0.3438, 1.0, 0.3125, 1.0, 0.3125, 0.5, 0.3125, 0.5, 0.3125, 1.0, 0.2812, 1.0, 0.2812, 0.5, 0.2812, 0.5, 0.2812, 1.0, 0.25, 1.0, 0.25, 0.5, 0.25, 0.5, 0.25, 1.0, 0.2188, 1.0, 0.2188, 0.5, 0.2188, 0.5, 0.2188, 1.0, 0.1875, 1.0, 0.1875, 0.5, 0.1875, 0.5, 0.1875, 1.0, 0.1562, 1.0, 0.1562, 0.5, 0.1562, 0.5, 0.1562, 1.0, 0.125, 1.0, 0.125, 0.5, 0.125, 0.5, 0.125, 1.0, 0.09375, 1.0, 0.09375, 0.5, 0.09375, 0.5, 0.09375, 1.0, 0.0625, 1.0, 0.0625, 0.5, 0.2968, 0.4854, 0.25, 0.49, 0.2032, 0.4854, 0.1582, 0.4717, 0.1167, 0.4496, 0.08029, 0.4197, 0.05045, 0.3833, 0.02827, 0.3418, 0.01461, 0.2968, 0.01, 0.25, 0.01461, 0.2032, 0.02827, 0.1582, 0.05045, 0.1167, 0.08029, 0.08029, 0.1167, 0.05045, 0.1582, 0.02827, 0.2032, 0.01461, 0.25, 0.01, 0.2968, 0.01461, 0.3418, 0.02827, 0.3833, 0.05045, 0.4197, 0.08029, 0.4496, 0.1167, 0.4717, 0.1582, 0.4854, 0.2032, 0.49, 0.25, 0.4854, 0.2968, 0.4717, 0.3418, 0.4496, 0.3833, 0.4197, 0.4197, 0.3833, 0.4496, 0.3418, 0.4717, 0.0625, 0.5, 0.0625, 1.0, 0.03125, 1.0, 0.03125, 0.5, 0.03125, 0.5, 0.03125, 1.0, 0.0, 1.0, 0.0, 0.5, 0.75, 0.49, 0.7968, 0.4854, 0.8418, 0.4717, 0.8833, 0.4496, 0.9197, 0.4197, 0.9496, 0.3833, 0.9717, 0.3418, 0.9854, 0.2968, 0.99, 0.25, 0.9854, 0.2032, 0.9717, 0.1582, 0.9496, 0.1167, 0.9197, 0.08029, 0.8833, 0.05045, 0.8418, 0.02827, 0.7968, 0.01461, 0.75, 0.01, 0.7032, 0.01461, 0.6582, 0.02827, 0.6167, 0.05045, 0.5803, 0.08029, 0.5504, 0.1167, 0.5283, 0.1582, 0.5146, 0.2032, 0.51, 0.25, 0.5146, 0.2968, 0.5283, 0.3418, 0.5504, 0.3833, 0.5803, 0.4197, 0.6167, 0.4496, 0.6582, 0.4717, 0.7032, 0.4854])
me_cylinder_007.materials.append(mat_material_002)
me_cylinder_007.update()

# ---- objects
ob_cylinder = bpy.data.objects.new('Cylinder', me_cylinder)
ob_cylinder_001 = bpy.data.objects.new('Cylinder.001', me_cylinder_001)
ob_cylinder_002 = bpy.data.objects.new('Cylinder.002', me_cylinder_003)
ob_cylinder_003 = bpy.data.objects.new('Cylinder.003', me_cylinder_004)
ob_cylinder_004 = bpy.data.objects.new('Cylinder.004', me_cylinder_005)
ob_cylinder_005 = bpy.data.objects.new('Cylinder.005', me_cylinder_006)
ob_cylinder_006 = bpy.data.objects.new('Cylinder.006', me_cylinder_007)

# ---- transforms, parenting, visibility, modifiers, constraints
ob_cylinder.location = (0.0, 0.0, 0.0)
ob_cylinder.rotation_euler = (0.0, 1.571, 0.0)
ob_cylinder.scale = (1.0, 1.0, 1.2)
ob_cylinder_001.location = (-0.8, 0.0, 0.0)
ob_cylinder_001.rotation_euler = (0.0, 1.571, 0.0)
ob_cylinder_002.location = (0.8, 0.0, 0.0)
ob_cylinder_002.rotation_euler = (3.142, 1.571, 0.0)
ob_cylinder_003.location = (-1.1, 0.0, 0.0)
ob_cylinder_003.rotation_euler = (0.0, 1.571, 0.0)
ob_cylinder_004.location = (1.1, 0.0, 0.0)
ob_cylinder_004.rotation_euler = (3.142, 1.571, 0.0)
ob_cylinder_005.location = (-1.35, 0.0, 0.0)
ob_cylinder_005.rotation_euler = (0.0, 1.571, 0.0)
ob_cylinder_006.location = (1.35, 0.0, 0.0)
ob_cylinder_006.rotation_euler = (3.142, 1.571, 0.0)

# ---- collection membership
col_collection.objects.link(ob_cylinder)
col_collection.objects.link(ob_cylinder_001)
col_collection.objects.link(ob_cylinder_002)
col_collection.objects.link(ob_cylinder_003)
col_collection.objects.link(ob_cylinder_004)
col_collection.objects.link(ob_cylinder_005)
col_collection.objects.link(ob_cylinder_006)

# ---- scene / render settings (as saved in the file)
scene.frame_start = 1; scene.frame_end = 250; scene.frame_set(1)
scene.render.engine = 'BLENDER_EEVEE_NEXT'
scene.cycles.sampling_pattern = 'TABULATED_SOBOL'
scene.cycles.use_light_tree = False
scene.view_settings.view_transform = 'Filmic'
bpy.context.view_layer.update()

# ---- added for rendering (the .blend has no active camera and no usable light): camera, sun
cam_auto = bpy.data.cameras.new('AutoCamera')
cam_auto.lens = 50.0
cam_auto.sensor_width = 36.0
cam_auto.clip_end = 1000.0
ob_auto_camera = bpy.data.objects.new('AutoCamera', cam_auto)
scene.collection.objects.link(ob_auto_camera)
ob_auto_camera.location = (4.23749, -5.08499, 3.38999)
ob_auto_camera.rotation_euler = (1.09748, -7.21219e-08, 0.694738)
scene.camera = ob_auto_camera
light_auto_sun = bpy.data.lights.new('AutoSun', 'SUN')
light_auto_sun.energy = 3.0
light_auto_sun.angle = 0.0523599
ob_auto_sun = bpy.data.objects.new('AutoSun', light_auto_sun)
scene.collection.objects.link(ob_auto_sun)
ob_auto_sun.rotation_euler = (0.872665, 0.174533, 0.523599)
bpy.context.view_layer.update()
